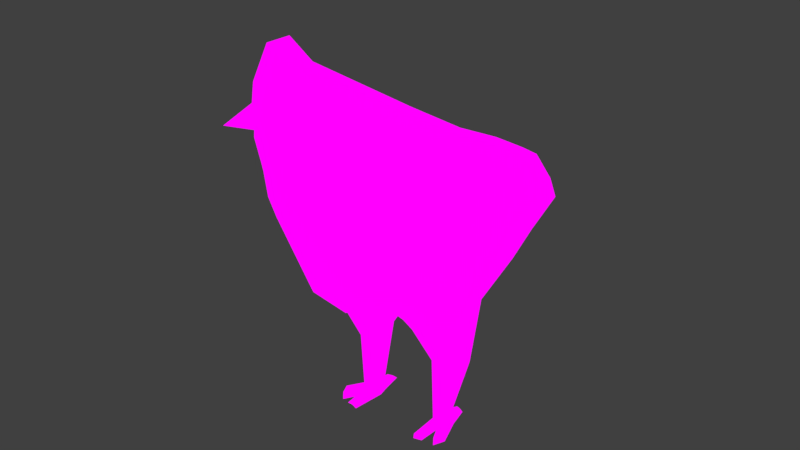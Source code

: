 # Source: albinslillahona1.0_animation1.blend  (saved by Blender 2.79.0; exported with 4.5.12 LTS)
import bpy
from mathutils import Matrix  # noqa: F401  (used for matrix-valued properties, if any)

bpy.ops.wm.read_factory_settings(use_empty=True)
scene = bpy.context.scene
scene.name = 'Scene'

# ---- collections
col_collection_1 = bpy.data.collections.new('Collection 1'); scene.collection.children.link(col_collection_1)

# ---- images (referenced by path relative to the original .blend; pixels are not part of the script)
import os
ASSET_DIR = os.environ.get("B2B_ASSET_DIR", "")  # directory of the original .blend (textures are referenced by path, not embedded)
HERE = os.path.dirname(os.path.abspath(__file__))  # packed textures are extracted next to this script under _unpacked/

def load_image(name, relpath, width, height, colorspace="sRGB"):
    """Load a texture the original file referenced (path relative to the .blend, or extracted next to this script)."""
    p = next((c for c in (os.path.join(HERE, relpath), os.path.join(ASSET_DIR, relpath)) if relpath and os.path.exists(c)), "")
    if p:
        img = bpy.data.images.load(p, check_existing=True)
        img.name = name
    else:  # same state as the original file: an image datablock whose file is absent (Cycles renders it pink)
        img = bpy.data.images.new(name, width, height)
        img.source = "FILE"
        img.filepath = "//" + (relpath or name)
    img.colorspace_settings.name = colorspace
    return img
img_albinslillah_naroottext1_png = load_image('Albinslillahönaroottext1.png', 'Albinslillahönaroottext1.png', 1024, 1024, 'sRGB')

# ---- materials (node trees are filled in below, after node groups)
mat_material = bpy.data.materials.new('Material')
mat_material.alpha_threshold = 0.0
mat_material.roughness = 0.5

# ---- material node trees
mat_material.use_nodes = True; mat_material.node_tree.nodes.clear()
_N = mat_material.node_tree.nodes; _L = mat_material.node_tree.links
n0 = _N.new('ShaderNodeOutputMaterial'); n0.name = 'Material Output'; n0.location = (491, 308)
n1 = _N.new('ShaderNodeBsdfDiffuse'); n1.name = 'Diffuse BSDF'; n1.location = (41, 314)
n2 = _N.new('ShaderNodeTexImage'); n2.name = 'Image Texture'; n2.location = (271, 317)
n2.width = 140
n2.image = img_albinslillah_naroottext1_png
_L.new(n1.outputs[0], n2.inputs[0])
_L.new(n2.outputs[0], n0.inputs[0])
n0.is_active_output = True

# ---- world
world_world = bpy.data.worlds.new('World'); scene.world = world_world
world_world.color = (0.05088, 0.05088, 0.05088)
world_world.use_sun_shadow = False
world_world.sun_shadow_jitter_overblur = 0.0
world_world.cycles.sampling_method = 'MANUAL'

# ---- meshes
me_cube_001 = bpy.data.meshes.new('Cube.001')
me_cube_001.from_pydata([(-1.0, -1.0, 2.446), (-0.7924, -2.466, 6.072), (-1.0, 1.334, 2.734), (-0.869, 1.496, 4.467), (-1.036, 0.1134, 1.243), (-1.0, -1.293, 3.446), (-0.8388, 0.0, 4.991), (-1.0, 2.609, 3.446), (-1.284, 0.0, 3.446), (-1.0, -0.3994, 1.208), (-1.0, -1.913, 4.759), (-0.7872, 1.064, 4.537), (-1.0, 1.9, 3.085), (-0.5, 1.167, 2.912), (-0.6153, -2.618, 6.228), (-1.0, 0.4438, 2.322), (-0.9539, -1.108, 2.946), (-1.0, -1.498, 5.726), (-0.91, 2.249, 4.176), (-0.5, 1.813, 4.501), (-0.5, -1.0, 2.446), (-0.5381, 0.1462, 5.297), (-0.5502, -0.01153, 1.483), (-0.7131, -1.841, 3.446), (-0.5, 3.219, 3.446), (-1.235, 1.232, 3.446), (-1.235, -0.6465, 3.446), (-1.235, 0.0173, 2.718), (-1.148, 0.0, 4.413), (-1.118, -1.072, 4.586), (-1.118, -0.579, 2.832), (-1.118, 0.3578, 2.832), (-0.5, 2.694, 4.107), (-0.5, 2.044, 3.179), (-0.5, -1.421, 2.782), (-0.5, 0.5778, 2.565), (-0.6443, -0.4417, 1.394), (-0.5, 0.9065, 4.843), (-0.7364, -1.763, 6.045), (-0.8471, -2.572, 4.787), (-1.104, 0.9901, 4.295), (-0.252, 1.97, 4.491), (-0.252, -1.0, 2.446), (-0.2712, -0.0477, 5.522), (-0.252, 3.409, 3.446), (-0.252, 1.084, 2.925), (-0.1689, -3.322, 6.937), (-0.252, 0.1045, 2.035), (-0.252, -2.223, 3.446), (-0.252, 2.843, 4.054), (-0.252, 2.116, 3.294), (-0.252, -1.633, 2.763), (-0.252, 0.5392, 2.594), (-0.3247, -0.5029, 2.019), (-0.252, 0.9852, 4.915), (-0.221, -2.472, 6.965), (-0.252, -2.983, 4.8), (-0.8962, -2.19, 5.415), (-0.8895, 1.873, 4.322), (-0.9936, 0.0, 4.702), (-1.059, -1.285, 5.156), (-0.5, 2.253, 4.304), (-0.7312, -2.773, 5.507), (-0.9456, 1.027, 4.416), (-0.252, -3.315, 6.148), (-0.252, 2.407, 4.273), (-0.8443, -2.328, 5.744), (-0.8792, 1.684, 4.394), (-0.9162, 0.0, 4.847), (-1.029, -1.391, 5.441), (-0.5, 2.033, 4.403), (-0.6733, -2.696, 5.867), (-0.8664, 1.045, 4.476), (-0.2105, -3.318, 6.542), (-0.252, 2.188, 4.382), (-0.8844, 1.778, 4.358), (-0.9549, 0.0, 4.775), (-1.044, -1.338, 5.298), (-0.5, 2.143, 4.353), (-0.7023, -2.734, 5.687), (-0.906, 1.036, 4.446), (-0.2312, -3.316, 6.345), (-0.252, 2.297, 4.327), (-0.8703, -2.259, 5.579), (-1.0, -0.7558, 1.866), (-0.8962, -1.982, 5.899), (-1.118, -0.9697, 3.446), (-1.059, -1.493, 4.672), (-1.059, -0.8435, 2.889), (-0.5721, -0.7529, 2.023), (-0.6759, -2.191, 6.136), (-0.195, -2.897, 6.951), (-0.2883, -0.7515, 2.233), (-0.9775, -1.737, 5.286), (-0.9369, -1.86, 5.592), (-0.9572, -1.799, 5.439), (-1.0, -0.8779, 2.156), (-0.5361, -0.8764, 2.234), (-0.6456, -2.405, 6.182), (-0.1819, -3.11, 6.944), (-0.2701, -0.8757, 2.339), (-0.8443, -2.224, 5.985), (-1.059, -1.131, 3.446), (-1.029, -1.703, 4.619), (-1.029, -0.9758, 2.917), (-0.9369, -1.964, 5.35), (-0.8906, -2.094, 5.668), (-0.9137, -2.029, 5.509), (-0.8428, -0.4927, 0.1752), (-0.8976, -0.2581, 0.179), (-0.5996, -0.2496, 0.2072), (-0.6496, -0.3885, 0.1681), (-0.7983, -0.407, 0.02455), (-0.9423, -0.1724, 0.05369), (-0.6275, -0.1639, 0.06999), (-0.615, -0.3028, 0.03791), (-0.8455, 0.1549, 0.1323), (-0.7473, 0.1768, 0.139), (-0.8485, 0.2095, 0.04707), (-0.7162, 0.2673, 0.05276), (-1.032, -0.8631, 0.2044), (-1.111, -0.6824, 0.2082), (-1.033, -0.8709, 0.0537), (-1.127, -0.6659, 0.05978), (-0.7577, -1.037, 0.1994), (-0.6931, -0.9663, 0.1923), (-0.7957, -0.8837, 0.04751), (-0.6597, -0.9402, 0.06209), (-0.354, 1.118, 2.92), (-0.3525, -3.033, 6.503), (-0.3746, 0.0568, 1.808), (-0.4416, -2.066, 3.446), (-0.354, -1.546, 2.771), (-0.354, 0.5551, 2.582), (-0.4561, -0.4777, 1.762), (-0.4968, -2.814, 4.795), (-0.354, 1.906, 4.495), (-0.354, -1.0, 2.446), (-0.381, 0.03203, 5.429), (-0.354, 3.331, 3.446), (-0.354, 2.781, 4.076), (-0.354, 2.086, 3.247), (-0.354, 0.9528, 4.885), (-0.433, -2.181, 6.587), (-0.354, 2.344, 4.286), (-0.4491, -3.092, 5.884), (-0.354, 2.125, 4.39), (-0.4008, -3.062, 6.265), (-0.4249, -3.077, 6.074), (-0.354, 2.234, 4.338), (-0.405, -0.752, 2.146), (-0.3927, -2.607, 6.616), (-0.3795, -0.876, 2.296), (-0.3726, -2.82, 6.59), (-0.303, 1.938, 4.493), (-0.303, -1.0, 2.446), (-0.3261, -0.007837, 5.476), (-0.303, 3.37, 3.446), (-0.303, 2.812, 4.065), (-0.303, 2.101, 3.271), (-0.303, 0.969, 4.9), (-0.327, -2.326, 6.755), (-0.303, 2.375, 4.279), (-0.303, 2.157, 4.386), (-0.303, 2.266, 4.333), (-0.2938, -2.752, 6.745), (-0.2654, -2.989, 6.759), (-0.303, 1.101, 2.923), (-0.2607, -3.177, 6.638), (-0.3133, 0.08067, 1.922), (-0.3468, -2.144, 3.446), (-0.303, -1.589, 2.767), (-0.303, 0.5472, 2.588), (-0.3904, -0.4903, 1.891), (-0.3744, -2.898, 4.797), (-0.3505, -3.203, 6.016), (-0.3056, -3.19, 6.403), (-0.3281, -3.197, 6.21), (-0.3467, -0.7517, 2.189), (-0.3248, -0.8759, 2.318), (-0.4053, -3.046, 6.587), (-0.3927, -2.938, 6.61), (-0.3182, -3.002, 6.721), (-0.3135, -3.114, 6.659), (-1.163, -1.647, 4.63), (-1.081, -1.892, 5.294), (-1.061, -1.953, 5.447), (-1.133, -1.73, 4.657), (-1.041, -1.991, 5.359), (-1.018, -2.056, 5.517), (-0.8995, -1.038, 0.05561), (-1.251, 0.4604, 3.464), (-1.151, 0.05166, 4.489), (-1.126, -0.184, 4.745), (-1.38, 0.1327, 3.478), (-1.279, -0.2064, 4.502), (-1.254, -0.4254, 4.758), (1.0, -1.0, 2.446), (0.7924, -2.466, 6.072), (1.0, 1.334, 2.734), (0.869, 1.496, 4.467), (1.036, 0.1134, 1.243), (1.0, -1.293, 3.446), (0.8388, 0.0, 4.991), (1.0, 2.609, 3.446), (0.0, 1.0, 2.939), (0.0, 2.13, 4.48), (0.0, -1.0, 2.446), (0.0, -3.498, 7.059), (0.0, -0.2446, 5.75), (0.0, 0.2225, 2.446), (0.0, -2.55, 3.446), (0.0, 3.601, 3.446), (1.284, 0.0, 3.446), (1.0, -0.3994, 1.208), (1.0, -1.913, 4.759), (0.7872, 1.064, 4.537), (1.0, 1.9, 3.085), (0.5, 1.167, 2.912), (0.6153, -2.618, 6.228), (1.0, 0.4438, 2.322), (0.9539, -1.108, 2.946), (1.0, -1.498, 5.726), (0.91, 2.249, 4.176), (0.5, 1.813, 4.501), (0.5, -1.0, 2.446), (0.0, -2.378, 7.041), (0.0, 1.065, 4.988), (0.5381, 0.1462, 5.297), (0.0, -0.5, 2.446), (0.0, 0.5, 2.623), (0.5502, -0.01153, 1.483), (0.7131, -1.841, 3.446), (0.0, -1.849, 2.744), (0.0, -3.086, 4.814), (0.5, 3.219, 3.446), (0.0, 2.189, 3.412), (0.0, 2.994, 4.001), (1.235, 1.232, 3.446), (1.235, -0.6465, 3.446), (1.235, 0.0173, 2.718), (1.148, 0.0, 4.413), (1.118, -1.072, 4.586), (1.118, -0.579, 2.832), (1.118, 0.3578, 2.832), (0.5, 2.694, 4.107), (0.5, 2.044, 3.179), (0.5, -1.421, 2.782), (0.5, 0.5778, 2.565), (0.6443, -0.4417, 1.394), (0.5, 0.9065, 4.843), (0.7364, -1.763, 6.045), (0.8471, -2.572, 4.787), (1.104, 0.9901, 4.295), (0.252, 1.97, 4.491), (0.252, -1.0, 2.446), (0.2712, -0.0477, 5.522), (0.252, 3.409, 3.446), (0.252, 1.084, 2.925), (0.1689, -3.322, 6.937), (0.252, 0.1045, 2.035), (0.252, -2.223, 3.446), (0.252, 2.843, 4.054), (0.252, 2.116, 3.294), (0.252, -1.633, 2.763), (0.252, 0.5392, 2.594), (0.3247, -0.5029, 2.019), (0.252, 0.9852, 4.915), (0.221, -2.472, 6.965), (0.252, -2.983, 4.8), (0.8962, -2.19, 5.415), (0.8895, 1.873, 4.322), (0.0, -3.466, 6.358), (0.0, 2.562, 4.241), (0.9936, 0.0, 4.702), (1.059, -1.285, 5.156), (0.5, 2.253, 4.304), (0.7312, -2.773, 5.507), (0.9456, 1.027, 4.416), (0.252, -3.315, 6.148), (0.252, 2.407, 4.273), (0.8443, -2.328, 5.744), (0.8792, 1.684, 4.394), (0.0, -3.544, 6.776), (0.0, 2.346, 4.36), (0.9162, 0.0, 4.847), (1.029, -1.391, 5.441), (0.5, 2.033, 4.403), (0.6733, -2.696, 5.867), (0.8664, 1.045, 4.476), (0.2105, -3.318, 6.542), (0.252, 2.188, 4.382), (0.8844, 1.778, 4.358), (0.0, -4.062, 6.616), (0.0, 2.454, 4.301), (0.9549, 0.0, 4.775), (1.044, -1.338, 5.298), (0.5, 2.143, 4.353), (0.7023, -2.734, 5.687), (0.906, 1.036, 4.446), (0.2312, -3.316, 6.345), (0.252, 2.297, 4.327), (0.8703, -2.259, 5.579), (1.0, -0.7558, 1.866), (0.0, -2.798, 7.513), (0.0, -0.75, 2.446), (0.8962, -1.982, 5.899), (1.118, -0.9697, 3.446), (1.059, -1.493, 4.672), (1.059, -0.8435, 2.889), (0.5721, -0.7529, 2.023), (0.6759, -2.191, 6.136), (0.195, -2.897, 6.951), (0.2883, -0.7515, 2.233), (0.9775, -1.737, 5.286), (0.9369, -1.86, 5.592), (0.9572, -1.799, 5.439), (1.0, -0.8779, 2.156), (0.0, -3.218, 7.516), (0.0, -0.875, 2.446), (0.5361, -0.8764, 2.234), (0.6456, -2.405, 6.182), (0.1819, -3.11, 6.944), (0.2701, -0.8757, 2.339), (0.8443, -2.224, 5.985), (1.059, -1.131, 3.446), (1.029, -1.703, 4.619), (1.029, -0.9758, 2.917), (0.9369, -1.964, 5.35), (0.8906, -2.094, 5.668), (0.9137, -2.029, 5.509), (0.8428, -0.4927, 0.1752), (0.8976, -0.2581, 0.179), (0.5996, -0.2496, 0.2072), (0.6496, -0.3885, 0.1681), (0.7983, -0.407, 0.02455), (0.9423, -0.1724, 0.05369), (0.6275, -0.1639, 0.06999), (0.615, -0.3028, 0.03791), (0.8455, 0.1549, 0.1323), (0.7473, 0.1768, 0.139), (0.8485, 0.2095, 0.04707), (0.7162, 0.2673, 0.05276), (1.032, -0.8631, 0.2044), (1.111, -0.6824, 0.2082), (1.033, -0.8709, 0.0537), (1.127, -0.6659, 0.05978), (0.7577, -1.037, 0.1994), (0.6931, -0.9663, 0.1923), (0.7957, -0.8837, 0.04751), (0.6597, -0.9402, 0.06209), (0.354, 1.118, 2.92), (0.3525, -3.033, 6.503), (0.3746, 0.0568, 1.808), (0.4416, -2.066, 3.446), (0.354, -1.546, 2.771), (0.354, 0.5551, 2.582), (0.4561, -0.4777, 1.762), (0.4968, -2.814, 4.795), (0.354, 1.906, 4.495), (0.354, -1.0, 2.446), (0.381, 0.03203, 5.429), (0.354, 3.331, 3.446), (0.354, 2.781, 4.076), (0.354, 2.086, 3.247), (0.354, 0.9528, 4.885), (0.433, -2.181, 6.587), (0.354, 2.344, 4.286), (0.4491, -3.092, 5.884), (0.354, 2.125, 4.39), (0.4008, -3.062, 6.265), (0.4249, -3.077, 6.074), (0.354, 2.234, 4.338), (0.405, -0.752, 2.146), (0.3927, -2.607, 6.616), (0.3795, -0.876, 2.296), (0.3726, -2.82, 6.59), (0.303, 1.938, 4.493), (0.303, -1.0, 2.446), (0.3261, -0.007837, 5.476), (0.303, 3.37, 3.446), (0.303, 2.812, 4.065), (0.303, 2.101, 3.271), (0.303, 0.969, 4.9), (0.327, -2.326, 6.755), (0.303, 2.375, 4.279), (0.303, 2.157, 4.386), (0.303, 2.266, 4.333), (0.2938, -2.752, 6.745), (0.2654, -2.989, 6.759), (0.303, 1.101, 2.923), (0.2607, -3.177, 6.638), (0.3133, 0.08067, 1.922), (0.3468, -2.144, 3.446), (0.303, -1.589, 2.767), (0.303, 0.5472, 2.588), (0.3904, -0.4903, 1.891), (0.3744, -2.898, 4.797), (0.3505, -3.203, 6.016), (0.3056, -3.19, 6.403), (0.3281, -3.197, 6.21), (0.3467, -0.7517, 2.189), (0.3248, -0.8759, 2.318), (0.4053, -3.046, 6.587), (0.3927, -2.938, 6.61), (0.3182, -3.002, 6.721), (0.3135, -3.114, 6.659), (1.163, -1.647, 4.63), (1.081, -1.892, 5.294), (1.061, -1.953, 5.447), (1.133, -1.73, 4.657), (1.041, -1.991, 5.359), (1.018, -2.056, 5.517), (0.8995, -1.038, 0.05561), (1.251, 0.4604, 3.464), (1.151, 0.05166, 4.489), (1.126, -0.184, 4.745), (1.38, 0.1327, 3.478), (1.279, -0.2064, 4.502), (1.254, -0.4254, 4.758)], [(126, 190), (349, 413)], [(72, 11, 3, 67), (71, 14, 1, 66), (98, 101, 1, 14), (37, 11, 6, 21), (100, 319, 207, 42), (52, 230, 210, 47), (34, 23, 5, 16), (50, 44, 212, 236), (74, 41, 206, 284), (31, 25, 7, 12), (30, 26, 8, 27), (69, 17, 6, 68), (26, 29, 28, 8), (86, 87, 29, 26), (94, 85, 17, 69), (9, 30, 27, 4), (84, 88, 30, 9), (88, 86, 26, 30), (15, 31, 12, 2), (4, 27, 31, 15), (27, 8, 25, 31), (44, 49, 237, 212), (7, 18, 32, 24), (67, 3, 19, 70), (45, 50, 236, 205), (2, 12, 33, 13), (12, 7, 24, 33), (20, 34, 16, 0), (137, 132, 34, 20), (132, 131, 23, 34), (15, 35, 22, 4), (2, 13, 35, 15), (45, 205, 230, 52), (96, 97, 20, 0), (22, 36, 111, 110), (47, 210, 229, 53), (142, 37, 21, 138), (136, 19, 37, 142), (19, 3, 11, 37), (153, 98, 14, 129), (138, 21, 38, 143), (21, 6, 17, 38), (23, 39, 10, 5), (131, 135, 39, 23), (147, 129, 14, 71), (25, 40, 18, 7), (8, 28, 40, 25), (68, 6, 11, 72), (283, 208, 46, 73), (211, 234, 56, 48), (209, 43, 55, 226), (318, 99, 46, 208), (206, 41, 54, 227), (227, 54, 43, 209), (169, 47, 53, 173), (167, 45, 52, 172), (233, 211, 48, 51), (207, 233, 51, 42), (167, 159, 50, 45), (157, 158, 49, 44), (163, 154, 41, 74), (159, 157, 44, 50), (172, 52, 47, 169), (179, 100, 42, 155), (158, 162, 65, 49), (234, 272, 64, 56), (28, 59, 63, 40), (135, 145, 62, 39), (18, 58, 61, 32), (87, 93, 60, 29), (29, 60, 59, 28), (49, 65, 273, 237), (39, 62, 57, 10), (40, 63, 58, 18), (164, 163, 74, 82), (293, 283, 73, 81), (76, 68, 72, 80), (148, 147, 71, 79), (75, 67, 70, 78), (95, 94, 69, 77), (77, 69, 68, 76), (82, 74, 284, 294), (79, 71, 66, 83), (80, 72, 67, 75), (63, 80, 75, 58), (62, 79, 83, 57), (65, 82, 294, 273), (60, 77, 76, 59), (93, 95, 77, 60), (58, 75, 78, 61), (145, 148, 79, 62), (59, 76, 80, 63), (272, 293, 81, 64), (162, 164, 82, 65), (95, 93, 192, 193), (107, 106, 94, 95), (87, 103, 187, 184), (173, 53, 92, 178), (226, 55, 91, 304), (143, 38, 90, 151), (9, 36, 89, 84), (104, 102, 86, 88), (96, 104, 88, 84), (106, 101, 85, 94), (102, 103, 87, 86), (53, 229, 305, 92), (38, 17, 85, 90), (5, 10, 103, 102), (66, 1, 101, 106), (0, 16, 104, 96), (16, 5, 102, 104), (10, 57, 105, 103), (83, 66, 106, 107), (57, 83, 107, 105), (178, 92, 100, 179), (304, 91, 99, 318), (151, 90, 98, 153), (84, 89, 97, 96), (92, 305, 319, 100), (90, 85, 101, 98), (111, 108, 124, 125), (4, 22, 110, 109), (9, 4, 109, 108), (36, 9, 108, 111), (113, 114, 115, 112), (110, 114, 119, 117), (112, 108, 120, 122), (110, 111, 115, 114), (116, 117, 119, 118), (109, 110, 117, 116), (113, 109, 116, 118), (114, 113, 118, 119), (120, 121, 123, 122), (113, 112, 122, 123), (109, 113, 123, 121), (108, 109, 121, 120), (125, 124, 126, 127), (108, 112, 126, 124), (115, 111, 125, 127), (112, 115, 127, 126), (165, 151, 153, 166), (89, 150, 152, 97), (161, 143, 151, 165), (36, 134, 150, 89), (61, 78, 149, 144), (175, 177, 148, 145), (177, 176, 147, 148), (78, 70, 146, 149), (174, 175, 145, 135), (32, 61, 144, 140), (97, 152, 137, 20), (35, 133, 130, 22), (33, 24, 139, 141), (70, 19, 136, 146), (24, 32, 140, 139), (13, 33, 141, 128), (13, 128, 133, 35), (22, 130, 134, 36), (176, 168, 129, 147), (170, 174, 135, 131), (156, 138, 143, 161), (168, 166, 182, 183), (154, 136, 142, 160), (160, 142, 138, 156), (171, 170, 131, 132), (155, 171, 132, 137), (42, 51, 171, 155), (51, 48, 170, 171), (54, 160, 156, 43), (41, 154, 160, 54), (99, 166, 168, 46), (43, 156, 161, 55), (48, 56, 174, 170), (73, 46, 168, 176), (56, 64, 175, 174), (81, 73, 176, 177), (64, 81, 177, 175), (55, 161, 165, 91), (91, 165, 166, 99), (150, 178, 179, 152), (134, 173, 178, 150), (144, 149, 164, 162), (149, 146, 163, 164), (140, 144, 162, 158), (152, 179, 155, 137), (133, 172, 169, 130), (141, 139, 157, 159), (146, 136, 154, 163), (139, 140, 158, 157), (128, 141, 159, 167), (128, 167, 172, 133), (130, 169, 173, 134), (182, 181, 180, 183), (153, 129, 180, 181), (129, 168, 183, 180), (166, 153, 181, 182), (188, 189, 186, 185), (187, 188, 185, 184), (105, 107, 189, 188), (93, 87, 191, 192), (103, 105, 188, 187), (107, 95, 186, 189), (192, 191, 194, 195), (193, 192, 195, 196), (184, 185, 195, 194), (186, 95, 193, 196), (87, 184, 194, 191), (185, 186, 196, 195), (289, 282, 200, 216), (288, 281, 198, 219), (321, 219, 198, 324), (250, 228, 203, 216), (323, 255, 207, 319), (265, 260, 210, 230), (247, 221, 202, 232), (263, 236, 212, 257), (291, 284, 206, 254), (244, 217, 204, 238), (243, 240, 213, 239), (286, 285, 203, 222), (239, 213, 241, 242), (307, 239, 242, 308), (315, 286, 222, 306), (214, 201, 240, 243), (303, 214, 243, 309), (309, 243, 239, 307), (220, 199, 217, 244), (201, 220, 244, 240), (240, 244, 238, 213), (257, 212, 237, 262), (204, 235, 245, 223), (282, 287, 224, 200), (258, 205, 236, 263), (199, 218, 246, 217), (217, 246, 235, 204), (225, 197, 221, 247), (360, 225, 247, 355), (355, 247, 232, 354), (220, 201, 231, 248), (199, 220, 248, 218), (258, 265, 230, 205), (317, 197, 225, 320), (231, 333, 334, 249), (260, 266, 229, 210), (365, 361, 228, 250), (359, 365, 250, 224), (224, 250, 216, 200), (376, 352, 219, 321), (361, 366, 251, 228), (228, 251, 222, 203), (232, 202, 215, 252), (354, 232, 252, 358), (370, 288, 219, 352), (238, 204, 223, 253), (213, 238, 253, 241), (285, 289, 216, 203), (283, 290, 259, 208), (211, 261, 269, 234), (209, 226, 268, 256), (318, 208, 259, 322), (206, 227, 267, 254), (227, 209, 256, 267), (392, 396, 266, 260), (390, 395, 265, 258), (233, 264, 261, 211), (207, 255, 264, 233), (390, 258, 263, 382), (380, 257, 262, 381), (386, 291, 254, 377), (382, 263, 257, 380), (395, 392, 260, 265), (402, 378, 255, 323), (381, 262, 280, 385), (234, 269, 279, 272), (241, 253, 278, 274), (358, 252, 277, 368), (223, 245, 276, 271), (308, 242, 275, 314), (242, 241, 274, 275), (262, 237, 273, 280), (252, 215, 270, 277), (253, 223, 271, 278), (387, 301, 291, 386), (293, 300, 290, 283), (295, 299, 289, 285), (371, 298, 288, 370), (292, 297, 287, 282), (316, 296, 286, 315), (296, 295, 285, 286), (301, 294, 284, 291), (298, 302, 281, 288), (299, 292, 282, 289), (278, 271, 292, 299), (277, 270, 302, 298), (280, 273, 294, 301), (275, 274, 295, 296), (314, 275, 296, 316), (271, 276, 297, 292), (368, 277, 298, 371), (274, 278, 299, 295), (272, 279, 300, 293), (385, 280, 301, 387), (316, 416, 415, 314), (330, 316, 315, 329), (308, 407, 410, 326), (396, 401, 313, 266), (226, 304, 312, 268), (366, 374, 311, 251), (214, 303, 310, 249), (327, 309, 307, 325), (317, 303, 309, 327), (329, 315, 306, 324), (325, 307, 308, 326), (266, 313, 305, 229), (251, 311, 306, 222), (202, 325, 326, 215), (281, 329, 324, 198), (197, 317, 327, 221), (221, 327, 325, 202), (215, 326, 328, 270), (302, 330, 329, 281), (270, 328, 330, 302), (401, 402, 323, 313), (304, 318, 322, 312), (374, 376, 321, 311), (303, 317, 320, 310), (313, 323, 319, 305), (311, 321, 324, 306), (334, 348, 347, 331), (201, 332, 333, 231), (214, 331, 332, 201), (249, 334, 331, 214), (336, 335, 338, 337), (333, 340, 342, 337), (335, 345, 343, 331), (333, 337, 338, 334), (339, 341, 342, 340), (332, 339, 340, 333), (336, 341, 339, 332), (337, 342, 341, 336), (343, 345, 346, 344), (336, 346, 345, 335), (332, 344, 346, 336), (331, 343, 344, 332), (348, 350, 349, 347), (331, 347, 349, 335), (338, 350, 348, 334), (335, 349, 350, 338), (388, 389, 376, 374), (310, 320, 375, 373), (384, 388, 374, 366), (249, 310, 373, 357), (276, 367, 372, 297), (398, 368, 371, 400), (400, 371, 370, 399), (297, 372, 369, 287), (397, 358, 368, 398), (245, 363, 367, 276), (320, 225, 360, 375), (248, 231, 353, 356), (246, 364, 362, 235), (287, 369, 359, 224), (235, 362, 363, 245), (218, 351, 364, 246), (218, 248, 356, 351), (231, 249, 357, 353), (399, 370, 352, 391), (393, 354, 358, 397), (379, 384, 366, 361), (391, 406, 405, 389), (377, 383, 365, 359), (383, 379, 361, 365), (394, 355, 354, 393), (378, 360, 355, 394), (255, 378, 394, 264), (264, 394, 393, 261), (267, 256, 379, 383), (254, 267, 383, 377), (322, 259, 391, 389), (256, 268, 384, 379), (261, 393, 397, 269), (290, 399, 391, 259), (269, 397, 398, 279), (300, 400, 399, 290), (279, 398, 400, 300), (268, 312, 388, 384), (312, 322, 389, 388), (373, 375, 402, 401), (357, 373, 401, 396), (367, 385, 387, 372), (372, 387, 386, 369), (363, 381, 385, 367), (375, 360, 378, 402), (356, 353, 392, 395), (364, 382, 380, 362), (369, 386, 377, 359), (362, 380, 381, 363), (351, 390, 382, 364), (351, 356, 395, 390), (353, 357, 396, 392), (405, 406, 403, 404), (376, 404, 403, 352), (352, 403, 406, 391), (389, 405, 404, 376), (411, 408, 409, 412), (410, 407, 408, 411), (328, 411, 412, 330), (314, 415, 414, 308), (326, 410, 411, 328), (330, 412, 409, 316), (415, 418, 417, 414), (416, 419, 418, 415), (407, 417, 418, 408), (409, 419, 416, 316), (308, 414, 417, 407), (408, 418, 419, 409)])
_uv = me_cube_001.uv_layers.new(name='UVMap')
_uv.uv.foreach_set('vector', [0.3469, 0.1767, 0.3453, 0.1788, 0.3305, 0.1668, 0.325, 0.16, 0.4569, 0.3089, 0.4467, 0.321, 0.4437, 0.3114, 0.4452, 0.2959, 0.04154, 0.8483, 0.04791, 0.8363, 0.04791, 0.8477, 0.04211, 0.8577, 0.6398, 0.5785, 0.6522, 0.5671, 0.6545, 0.6173, 0.6414, 0.6165, 0.8674, 0.1497, 0.8686, 0.1614, 0.8635, 0.1614, 0.8635, 0.1505, 0.342, 0.6057, 0.3527, 0.607, 0.3527, 0.6206, 0.342, 0.6303, 0.475, 0.1659, 0.4759, 0.1992, 0.4546, 0.1867, 0.4584, 0.164, 0.342, 0.5316, 0.342, 0.4758, 0.3527, 0.4677, 0.3527, 0.5272, 0.6291, 0.5194, 0.6291, 0.53, 0.6183, 0.5234, 0.6183, 0.5128, 0.406, 0.1282, 0.3603, 0.1326, 0.3102, 0.1043, 0.344, 0.1056, 0.4406, 0.148, 0.4298, 0.1723, 0.4057, 0.1585, 0.4205, 0.1308, 0.4163, 0.2641, 0.4143, 0.2772, 0.3749, 0.2183, 0.3777, 0.2126, 0.4298, 0.1723, 0.4221, 0.2247, 0.3859, 0.1954, 0.4057, 0.1585, 0.4422, 0.1795, 0.436, 0.2371, 0.4221, 0.2247, 0.4298, 0.1723, 0.4308, 0.28, 0.429, 0.2943, 0.4143, 0.2772, 0.4163, 0.2641, 0.4685, 0.08323, 0.4406, 0.148, 0.4205, 0.1308, 0.4486, 0.0736, 0.4678, 0.1156, 0.4494, 0.1559, 0.4406, 0.148, 0.4685, 0.08323, 0.4494, 0.1559, 0.4422, 0.1795, 0.4298, 0.1723, 0.4406, 0.148, 0.4139, 0.1075, 0.406, 0.1282, 0.344, 0.1056, 0.3723, 0.1043, 0.4486, 0.0736, 0.4205, 0.1308, 0.406, 0.1282, 0.4139, 0.1075, 0.4205, 0.1308, 0.4057, 0.1585, 0.3603, 0.1326, 0.406, 0.1282, 0.6292, 0.455, 0.629, 0.4878, 0.6183, 0.4808, 0.6184, 0.4473, 0.6614, 0.487, 0.6573, 0.5135, 0.6397, 0.4946, 0.6399, 0.4626, 0.656, 0.5398, 0.6556, 0.5486, 0.6397, 0.5365, 0.6397, 0.526, 0.342, 0.579, 0.342, 0.5316, 0.3527, 0.5272, 0.3527, 0.5824, 0.3101, 0.5708, 0.3101, 0.5431, 0.3314, 0.5359, 0.3314, 0.5757, 0.3101, 0.5431, 0.3101, 0.5092, 0.3314, 0.4837, 0.3314, 0.5359, 0.64, 0.2653, 0.6392, 0.2433, 0.6597, 0.2441, 0.6613, 0.2651, 0.6338, 0.2653, 0.6326, 0.2409, 0.6392, 0.2433, 0.64, 0.2653, 0.6326, 0.2409, 0.6357, 0.2041, 0.6479, 0.2091, 0.6392, 0.2433, 0.3101, 0.6128, 0.3314, 0.6044, 0.3293, 0.6416, 0.3085, 0.6392, 0.3101, 0.5708, 0.3314, 0.5757, 0.3314, 0.6044, 0.3101, 0.6128, 0.342, 0.579, 0.3527, 0.5824, 0.3527, 0.607, 0.342, 0.6057, 0.6612, 0.2786, 0.6416, 0.2759, 0.64, 0.2653, 0.6613, 0.2651, 0.7836, 0.3149, 0.765, 0.3108, 0.768, 0.2577, 0.7741, 0.2594, 0.7896, 0.3385, 0.7955, 0.356, 0.7649, 0.3554, 0.7635, 0.3374, 0.6335, 0.5774, 0.6398, 0.5785, 0.6414, 0.6165, 0.6347, 0.6233, 0.6335, 0.5327, 0.6397, 0.5365, 0.6398, 0.5785, 0.6335, 0.5774, 0.6397, 0.5365, 0.6556, 0.5486, 0.6522, 0.5671, 0.6398, 0.5785, 0.4474, 0.3397, 0.4396, 0.3147, 0.4467, 0.321, 0.4572, 0.341, 0.6347, 0.6233, 0.6414, 0.6165, 0.6501, 0.7055, 0.6369, 0.7313, 0.6414, 0.6165, 0.6545, 0.6173, 0.6614, 0.6896, 0.6501, 0.7055, 0.4759, 0.1992, 0.4743, 0.2648, 0.45, 0.2494, 0.4546, 0.1867, 0.6357, 0.2041, 0.6377, 0.1372, 0.6534, 0.1429, 0.6479, 0.2091, 0.4631, 0.3325, 0.4572, 0.341, 0.4467, 0.321, 0.4569, 0.3089, 0.3603, 0.1326, 0.3519, 0.1702, 0.3085, 0.1398, 0.3102, 0.1043, 0.4057, 0.1585, 0.3859, 0.1954, 0.3519, 0.1702, 0.3603, 0.1326, 0.3777, 0.2126, 0.3749, 0.2183, 0.3453, 0.1788, 0.3469, 0.1767, 0.4716, 0.3633, 0.464, 0.373, 0.4594, 0.3641, 0.4674, 0.349, 0.6154, 0.1934, 0.6158, 0.1305, 0.6268, 0.1333, 0.6271, 0.2007, 0.6183, 0.6397, 0.63, 0.628, 0.6278, 0.7492, 0.6182, 0.7467, 0.444, 0.3844, 0.4514, 0.3599, 0.4594, 0.3641, 0.464, 0.373, 0.6183, 0.5234, 0.6291, 0.53, 0.6292, 0.5766, 0.6183, 0.5746, 0.6183, 0.5746, 0.6292, 0.5766, 0.63, 0.628, 0.6183, 0.6397, 0.7884, 0.3336, 0.7896, 0.3385, 0.7635, 0.3374, 0.7638, 0.332, 0.3398, 0.5784, 0.342, 0.579, 0.342, 0.6057, 0.3398, 0.6054, 0.6165, 0.2352, 0.6154, 0.1934, 0.6271, 0.2007, 0.6279, 0.2393, 0.6187, 0.2654, 0.6165, 0.2352, 0.6279, 0.2393, 0.6295, 0.2654, 0.3398, 0.5784, 0.3398, 0.5325, 0.342, 0.5316, 0.342, 0.579, 0.6314, 0.4565, 0.6312, 0.4892, 0.629, 0.4878, 0.6292, 0.455, 0.6313, 0.5208, 0.6313, 0.5313, 0.6291, 0.53, 0.6291, 0.5194, 0.3398, 0.5325, 0.3398, 0.4774, 0.342, 0.4758, 0.342, 0.5316, 0.3398, 0.6054, 0.342, 0.6057, 0.342, 0.6303, 0.3394, 0.6327, 0.6328, 0.2729, 0.6305, 0.2721, 0.6295, 0.2654, 0.6316, 0.2653, 0.6312, 0.4892, 0.6312, 0.5102, 0.6291, 0.5089, 0.629, 0.4878, 0.6158, 0.1305, 0.6169, 0.06468, 0.6278, 0.07585, 0.6268, 0.1333, 0.3859, 0.1954, 0.3804, 0.2069, 0.3486, 0.1745, 0.3519, 0.1702, 0.6377, 0.1372, 0.6365, 0.09057, 0.6489, 0.1117, 0.6534, 0.1429, 0.6573, 0.5135, 0.6564, 0.5311, 0.6397, 0.5155, 0.6397, 0.4946, 0.436, 0.2371, 0.4325, 0.2657, 0.4182, 0.2509, 0.4221, 0.2247, 0.4221, 0.2247, 0.4182, 0.2509, 0.3804, 0.2069, 0.3859, 0.1954, 0.629, 0.4878, 0.6291, 0.5089, 0.6183, 0.5021, 0.6183, 0.4808, 0.4743, 0.2648, 0.4671, 0.2967, 0.4468, 0.2804, 0.45, 0.2494, 0.3519, 0.1702, 0.3486, 0.1745, 0.3195, 0.1533, 0.3085, 0.1398, 0.6313, 0.5155, 0.6313, 0.5208, 0.6291, 0.5194, 0.6291, 0.5142, 0.4941, 0.3682, 0.4716, 0.3633, 0.4674, 0.349, 0.4714, 0.3414, 0.379, 0.2097, 0.3777, 0.2126, 0.3469, 0.1767, 0.3478, 0.1756, 0.4675, 0.3255, 0.4631, 0.3325, 0.4569, 0.3089, 0.462, 0.3028, 0.6562, 0.5354, 0.656, 0.5398, 0.6397, 0.526, 0.6397, 0.5208, 0.4316, 0.2728, 0.4308, 0.28, 0.4163, 0.2641, 0.4172, 0.2575, 0.4172, 0.2575, 0.4163, 0.2641, 0.3777, 0.2126, 0.379, 0.2097, 0.6291, 0.5142, 0.6291, 0.5194, 0.6183, 0.5128, 0.6183, 0.5075, 0.462, 0.3028, 0.4569, 0.3089, 0.4452, 0.2959, 0.446, 0.2881, 0.3478, 0.1756, 0.3469, 0.1767, 0.325, 0.16, 0.3222, 0.1567, 0.3486, 0.1745, 0.3478, 0.1756, 0.3222, 0.1567, 0.3195, 0.1533, 0.4671, 0.2967, 0.462, 0.3028, 0.446, 0.2881, 0.4468, 0.2804, 0.6291, 0.5089, 0.6291, 0.5142, 0.6183, 0.5075, 0.6183, 0.5021, 0.4182, 0.2509, 0.4172, 0.2575, 0.379, 0.2097, 0.3804, 0.2069, 0.4325, 0.2657, 0.4316, 0.2728, 0.4172, 0.2575, 0.4182, 0.2509, 0.6564, 0.5311, 0.6562, 0.5354, 0.6397, 0.5208, 0.6397, 0.5155, 0.472, 0.3186, 0.4675, 0.3255, 0.462, 0.3028, 0.4671, 0.2967, 0.3804, 0.2069, 0.379, 0.2097, 0.3478, 0.1756, 0.3486, 0.1745, 0.6169, 0.06468, 0.6155, 0.04168, 0.6272, 0.06849, 0.6278, 0.07585, 0.6312, 0.5102, 0.6313, 0.5155, 0.6291, 0.5142, 0.6291, 0.5089, 0.756, 0.4473, 0.7601, 0.453, 0.7471, 0.5356, 0.7434, 0.5211, 0.4388, 0.2805, 0.438, 0.2879, 0.4308, 0.28, 0.4316, 0.2728, 0.04628, 0.941, 0.04628, 0.9506, 0.0418, 0.9506, 0.04097, 0.9473, 0.7638, 0.332, 0.7635, 0.3374, 0.753, 0.3464, 0.7527, 0.3446, 0.4229, 0.3487, 0.4272, 0.3471, 0.4433, 0.3556, 0.4286, 0.3753, 0.4236, 0.3259, 0.4184, 0.2957, 0.4325, 0.3083, 0.4389, 0.3362, 0.6613, 0.3246, 0.6463, 0.3168, 0.6432, 0.2865, 0.6612, 0.2921, 0.4538, 0.1599, 0.4484, 0.1831, 0.4422, 0.1795, 0.4494, 0.1559, 0.4663, 0.1292, 0.4538, 0.1599, 0.4494, 0.1559, 0.4678, 0.1156, 0.438, 0.2879, 0.4363, 0.3028, 0.429, 0.2943, 0.4308, 0.28, 0.4484, 0.1831, 0.445, 0.2396, 0.436, 0.2371, 0.4422, 0.1795, 0.7635, 0.3374, 0.7649, 0.3554, 0.7543, 0.3553, 0.753, 0.3464, 0.4184, 0.2957, 0.4143, 0.2772, 0.429, 0.2943, 0.4325, 0.3083, 0.4546, 0.1867, 0.45, 0.2494, 0.445, 0.2396, 0.4484, 0.1831, 0.4452, 0.2959, 0.4437, 0.3114, 0.4363, 0.3028, 0.438, 0.2879, 0.4647, 0.1427, 0.4584, 0.164, 0.4538, 0.1599, 0.4663, 0.1292, 0.4584, 0.164, 0.4546, 0.1867, 0.4484, 0.1831, 0.4538, 0.1599, 0.45, 0.2494, 0.4468, 0.2804, 0.4397, 0.273, 0.445, 0.2396, 0.446, 0.2881, 0.4452, 0.2959, 0.438, 0.2879, 0.4388, 0.2805, 0.4468, 0.2804, 0.446, 0.2881, 0.4388, 0.2805, 0.4397, 0.273, 0.6339, 0.2804, 0.6315, 0.2789, 0.6305, 0.2721, 0.6328, 0.2729, 0.4286, 0.3753, 0.4433, 0.3556, 0.4514, 0.3599, 0.444, 0.3844, 0.4389, 0.3362, 0.4325, 0.3083, 0.4396, 0.3147, 0.4474, 0.3397, 0.6612, 0.2921, 0.6432, 0.2865, 0.6416, 0.2759, 0.6612, 0.2786, 0.8713, 0.1489, 0.8737, 0.1614, 0.8686, 0.1614, 0.8674, 0.1497, 0.04097, 0.8389, 0.04791, 0.8249, 0.04791, 0.8363, 0.04154, 0.8483, 0.8714, 0.4741, 0.8636, 0.4691, 0.8689, 0.4473, 0.8714, 0.4505, 0.3085, 0.6392, 0.3293, 0.6416, 0.3272, 0.6664, 0.3144, 0.6671, 0.4685, 0.08323, 0.4486, 0.0736, 0.4852, 0.04168, 0.4941, 0.04666, 0.6463, 0.3168, 0.6613, 0.3246, 0.6527, 0.3608, 0.6448, 0.3635, 0.7498, 0.6765, 0.7631, 0.675, 0.7641, 0.6811, 0.7566, 0.6862, 0.7741, 0.2594, 0.7776, 0.2536, 0.7955, 0.2533, 0.7915, 0.257, 0.7498, 0.9413, 0.7436, 0.9369, 0.7434, 0.92, 0.7498, 0.9201, 0.7741, 0.2594, 0.768, 0.2577, 0.7718, 0.2521, 0.7776, 0.2536, 0.8519, 0.6768, 0.8562, 0.6766, 0.8585, 0.6813, 0.8525, 0.6803, 0.8461, 0.6603, 0.8585, 0.6574, 0.8562, 0.6766, 0.8519, 0.6768, 0.3149, 0.7664, 0.3095, 0.7703, 0.3114, 0.7528, 0.3151, 0.7504, 0.7631, 0.675, 0.7498, 0.6765, 0.7526, 0.6603, 0.7581, 0.6574, 0.3086, 0.7958, 0.3085, 0.7876, 0.3149, 0.7868, 0.3151, 0.7961, 0.7498, 0.6765, 0.7566, 0.6862, 0.748, 0.7059, 0.7434, 0.6976, 0.3095, 0.7703, 0.3149, 0.7664, 0.3149, 0.7868, 0.3085, 0.7876, 0.8318, 0.9224, 0.8381, 0.9153, 0.8381, 0.9351, 0.8319, 0.9399, 0.943, 0.6588, 0.9459, 0.6574, 0.9459, 0.6667, 0.9404, 0.6637, 0.1612, 0.883, 0.1674, 0.8792, 0.1674, 0.8998, 0.1612, 0.9069, 0.7718, 0.2521, 0.768, 0.2577, 0.7432, 0.2584, 0.7446, 0.2527, 0.7566, 0.6862, 0.7641, 0.6811, 0.7641, 0.7075, 0.7582, 0.7058, 0.4419, 0.3444, 0.4389, 0.3362, 0.4474, 0.3397, 0.4505, 0.3501, 0.6432, 0.2865, 0.6363, 0.282, 0.635, 0.2737, 0.6416, 0.2759, 0.4258, 0.3357, 0.4236, 0.3259, 0.4389, 0.3362, 0.4419, 0.3444, 0.6463, 0.3168, 0.6387, 0.3024, 0.6363, 0.282, 0.6432, 0.2865, 0.6397, 0.5155, 0.6397, 0.5208, 0.6334, 0.5169, 0.6334, 0.5116, 0.4737, 0.3262, 0.4695, 0.3335, 0.4675, 0.3255, 0.472, 0.3186, 0.4695, 0.3335, 0.4652, 0.3407, 0.4631, 0.3325, 0.4675, 0.3255, 0.6397, 0.5208, 0.6397, 0.526, 0.6334, 0.5221, 0.6334, 0.5169, 0.6323, 0.1353, 0.6322, 0.08321, 0.6365, 0.09057, 0.6377, 0.1372, 0.6397, 0.4946, 0.6397, 0.5155, 0.6334, 0.5116, 0.6334, 0.4906, 0.6416, 0.2759, 0.635, 0.2737, 0.6338, 0.2653, 0.64, 0.2653, 0.3314, 0.6044, 0.3376, 0.6052, 0.3368, 0.635, 0.3293, 0.6416, 0.3314, 0.5359, 0.3314, 0.4837, 0.3376, 0.479, 0.3376, 0.5334, 0.6397, 0.526, 0.6397, 0.5365, 0.6335, 0.5327, 0.6334, 0.5221, 0.6399, 0.4626, 0.6397, 0.4946, 0.6334, 0.4906, 0.6336, 0.4581, 0.3314, 0.5757, 0.3314, 0.5359, 0.3376, 0.5334, 0.3376, 0.5777, 0.3314, 0.5757, 0.3376, 0.5777, 0.3376, 0.6052, 0.3314, 0.6044, 0.7836, 0.3149, 0.7871, 0.3288, 0.7641, 0.3265, 0.765, 0.3108, 0.4652, 0.3407, 0.46, 0.3495, 0.4572, 0.341, 0.4631, 0.3325, 0.6314, 0.2024, 0.6323, 0.1353, 0.6377, 0.1372, 0.6357, 0.2041, 0.6323, 0.6257, 0.6347, 0.6233, 0.6369, 0.7313, 0.6324, 0.7399, 0.8657, 0.5733, 0.8636, 0.5682, 0.8656, 0.5672, 0.8669, 0.5704, 0.6313, 0.5313, 0.6335, 0.5327, 0.6335, 0.5774, 0.6313, 0.577, 0.6313, 0.577, 0.6335, 0.5774, 0.6347, 0.6233, 0.6323, 0.6257, 0.6303, 0.2401, 0.6314, 0.2024, 0.6357, 0.2041, 0.6326, 0.2409, 0.6316, 0.2653, 0.6303, 0.2401, 0.6326, 0.2409, 0.6338, 0.2653, 0.6295, 0.2654, 0.6279, 0.2393, 0.6303, 0.2401, 0.6316, 0.2653, 0.6279, 0.2393, 0.6271, 0.2007, 0.6314, 0.2024, 0.6303, 0.2401, 0.6292, 0.5766, 0.6313, 0.577, 0.6323, 0.6257, 0.63, 0.628, 0.6291, 0.53, 0.6313, 0.5313, 0.6313, 0.577, 0.6292, 0.5766, 0.4514, 0.3599, 0.4505, 0.3501, 0.46, 0.3495, 0.4594, 0.3641, 0.63, 0.628, 0.6323, 0.6257, 0.6324, 0.7399, 0.6278, 0.7492, 0.6271, 0.2007, 0.6268, 0.1333, 0.6323, 0.1353, 0.6314, 0.2024, 0.4674, 0.349, 0.4594, 0.3641, 0.46, 0.3495, 0.4652, 0.3407, 0.6268, 0.1333, 0.6278, 0.07585, 0.6322, 0.08321, 0.6323, 0.1353, 0.4714, 0.3414, 0.4674, 0.349, 0.4652, 0.3407, 0.4695, 0.3335, 0.4754, 0.3339, 0.4714, 0.3414, 0.4695, 0.3335, 0.4737, 0.3262, 0.4272, 0.3471, 0.4258, 0.3357, 0.4419, 0.3444, 0.4433, 0.3556, 0.4433, 0.3556, 0.4419, 0.3444, 0.4505, 0.3501, 0.4514, 0.3599, 0.6363, 0.282, 0.6339, 0.2804, 0.6328, 0.2729, 0.635, 0.2737, 0.7641, 0.3265, 0.7638, 0.332, 0.7527, 0.3446, 0.7525, 0.3429, 0.6334, 0.5116, 0.6334, 0.5169, 0.6313, 0.5155, 0.6312, 0.5102, 0.6334, 0.5169, 0.6334, 0.5221, 0.6313, 0.5208, 0.6313, 0.5155, 0.6334, 0.4906, 0.6334, 0.5116, 0.6312, 0.5102, 0.6312, 0.4892, 0.635, 0.2737, 0.6328, 0.2729, 0.6316, 0.2653, 0.6338, 0.2653, 0.3376, 0.6052, 0.3398, 0.6054, 0.3394, 0.6327, 0.3368, 0.635, 0.3376, 0.5334, 0.3376, 0.479, 0.3398, 0.4774, 0.3398, 0.5325, 0.6334, 0.5221, 0.6335, 0.5327, 0.6313, 0.5313, 0.6313, 0.5208, 0.6336, 0.4581, 0.6334, 0.4906, 0.6312, 0.4892, 0.6314, 0.4565, 0.3376, 0.5777, 0.3376, 0.5334, 0.3398, 0.5325, 0.3398, 0.5784, 0.3376, 0.5777, 0.3398, 0.5784, 0.3398, 0.6054, 0.3376, 0.6052, 0.7871, 0.3288, 0.7884, 0.3336, 0.7638, 0.332, 0.7641, 0.3265, 0.4516, 0.3487, 0.4513, 0.3429, 0.4557, 0.3443, 0.457, 0.3488, 0.4474, 0.3397, 0.4572, 0.341, 0.4557, 0.3443, 0.4513, 0.3429, 0.957, 0.4473, 0.957, 0.4565, 0.9551, 0.4548, 0.9534, 0.4493, 0.8636, 0.5682, 0.864, 0.5575, 0.8669, 0.5618, 0.8656, 0.5672, 0.1801, 0.602, 0.1759, 0.6082, 0.176, 0.6026, 0.1801, 0.5967, 0.1994, 0.5759, 0.1801, 0.602, 0.1801, 0.5967, 0.1984, 0.5721, 0.4834, 0.8434, 0.4835, 0.8508, 0.4791, 0.8512, 0.479, 0.8438, 0.7601, 0.453, 0.7764, 0.476, 0.7743, 0.5741, 0.7471, 0.5356, 0.4835, 0.8102, 0.4834, 0.8434, 0.479, 0.8438, 0.4789, 0.8117, 0.4854, 0.4684, 0.4847, 0.479, 0.4796, 0.4732, 0.4809, 0.4677, 0.1651, 0.5069, 0.1927, 0.4679, 0.1994, 0.4796, 0.1702, 0.5161, 0.1612, 0.5215, 0.1651, 0.5069, 0.1702, 0.5161, 0.166, 0.5301, 0.1984, 0.5721, 0.1801, 0.5967, 0.1702, 0.5161, 0.1994, 0.4796, 0.4796, 0.4732, 0.4847, 0.479, 0.4854, 0.5556, 0.4789, 0.5463, 0.7764, 0.476, 0.7816, 0.4709, 0.7816, 0.5613, 0.7743, 0.5741, 0.1801, 0.5967, 0.176, 0.6026, 0.166, 0.5301, 0.1702, 0.5161, 0.07942, 0.2495, 0.05744, 0.2661, 0.06293, 0.2593, 0.07773, 0.2473, 0.1895, 0.1175, 0.1779, 0.1305, 0.1763, 0.115, 0.1792, 0.1053, 0.5766, 0.842, 0.5772, 0.8326, 0.5828, 0.8426, 0.5828, 0.854, 0.5971, 0.5786, 0.5955, 0.6166, 0.5829, 0.6175, 0.585, 0.5672, 0.6075, 0.2723, 0.608, 0.2655, 0.6187, 0.2654, 0.6191, 0.2683, 0.3635, 0.6057, 0.3635, 0.6303, 0.3527, 0.6206, 0.3527, 0.607, 0.2075, 0.2602, 0.191, 0.2623, 0.1872, 0.2397, 0.2084, 0.2271, 0.3635, 0.5316, 0.3527, 0.5272, 0.3527, 0.4677, 0.3635, 0.4758, 0.6076, 0.5195, 0.6183, 0.5128, 0.6183, 0.5234, 0.6076, 0.53, 0.1385, 0.2981, 0.0765, 0.3205, 0.04268, 0.3218, 0.09288, 0.2937, 0.1732, 0.2784, 0.1531, 0.2956, 0.1384, 0.268, 0.1625, 0.2542, 0.1489, 0.1623, 0.1102, 0.2137, 0.1074, 0.2079, 0.147, 0.1492, 0.1625, 0.2542, 0.1384, 0.268, 0.1185, 0.2309, 0.1547, 0.2017, 0.1748, 0.2469, 0.1625, 0.2542, 0.1547, 0.2017, 0.1687, 0.1894, 0.1634, 0.1464, 0.1489, 0.1623, 0.147, 0.1492, 0.1616, 0.1321, 0.201, 0.3431, 0.1811, 0.3527, 0.1531, 0.2956, 0.1732, 0.2784, 0.2004, 0.3107, 0.201, 0.3431, 0.1732, 0.2784, 0.182, 0.2704, 0.182, 0.2704, 0.1732, 0.2784, 0.1625, 0.2542, 0.1748, 0.2469, 0.1464, 0.3187, 0.1048, 0.3219, 0.0765, 0.3205, 0.1385, 0.2981, 0.1811, 0.3527, 0.1464, 0.3187, 0.1385, 0.2981, 0.1531, 0.2956, 0.1531, 0.2956, 0.1385, 0.2981, 0.09288, 0.2937, 0.1384, 0.268, 0.6077, 0.455, 0.6184, 0.4473, 0.6183, 0.4808, 0.6075, 0.4878, 0.5761, 0.4872, 0.5972, 0.4627, 0.597, 0.4947, 0.5796, 0.5137, 0.581, 0.54, 0.597, 0.5261, 0.597, 0.5365, 0.5814, 0.5487, 0.3635, 0.579, 0.3527, 0.5824, 0.3527, 0.5272, 0.3635, 0.5316, 0.3954, 0.5708, 0.3741, 0.5757, 0.3741, 0.5359, 0.3954, 0.5431, 0.3954, 0.5431, 0.3741, 0.5359, 0.3741, 0.4837, 0.3954, 0.5092, 0.5975, 0.2656, 0.5762, 0.2658, 0.5786, 0.2448, 0.5967, 0.2436, 0.6037, 0.2656, 0.5975, 0.2656, 0.5967, 0.2436, 0.6025, 0.2412, 0.6025, 0.2412, 0.5967, 0.2436, 0.5873, 0.2096, 0.5981, 0.2044, 0.3954, 0.6128, 0.397, 0.6392, 0.3762, 0.6416, 0.3741, 0.6044, 0.3954, 0.5708, 0.3954, 0.6128, 0.3741, 0.6044, 0.3741, 0.5757, 0.3635, 0.579, 0.3635, 0.6057, 0.3527, 0.607, 0.3527, 0.5824, 0.5762, 0.2793, 0.5762, 0.2658, 0.5975, 0.2656, 0.596, 0.2763, 0.2016, 0.733, 0.192, 0.7885, 0.1859, 0.7902, 0.1829, 0.7371, 0.2076, 0.7092, 0.1815, 0.7102, 0.1829, 0.692, 0.2135, 0.6915, 0.6033, 0.5774, 0.6022, 0.6234, 0.5955, 0.6166, 0.5971, 0.5786, 0.6032, 0.5327, 0.6033, 0.5774, 0.5971, 0.5786, 0.597, 0.5365, 0.597, 0.5365, 0.5971, 0.5786, 0.585, 0.5672, 0.5814, 0.5487, 0.1799, 0.08644, 0.1897, 0.08515, 0.1792, 0.1053, 0.1722, 0.1116, 0.6022, 0.6234, 0.6, 0.7313, 0.5872, 0.7056, 0.5955, 0.6166, 0.5955, 0.6166, 0.5872, 0.7056, 0.5761, 0.6897, 0.5829, 0.6175, 0.2084, 0.2271, 0.1872, 0.2397, 0.1826, 0.177, 0.207, 0.1615, 0.5981, 0.2044, 0.5873, 0.2096, 0.5813, 0.1434, 0.5955, 0.1376, 0.1956, 0.09372, 0.1895, 0.1175, 0.1792, 0.1053, 0.1897, 0.08515, 0.09288, 0.2937, 0.04268, 0.3218, 0.04097, 0.2863, 0.08449, 0.2561, 0.1384, 0.268, 0.09288, 0.2937, 0.08449, 0.2561, 0.1185, 0.2309, 0.1102, 0.2137, 0.07942, 0.2495, 0.07773, 0.2473, 0.1074, 0.2079, 0.2041, 0.06277, 0.1999, 0.07714, 0.1919, 0.06199, 0.1964, 0.05304, 0.6154, 0.1934, 0.6057, 0.2008, 0.6054, 0.1335, 0.6158, 0.1305, 0.6183, 0.6397, 0.6182, 0.7467, 0.6089, 0.7493, 0.6068, 0.6281, 0.1765, 0.04168, 0.1964, 0.05304, 0.1919, 0.06199, 0.1838, 0.06624, 0.6183, 0.5234, 0.6183, 0.5746, 0.6077, 0.5766, 0.6076, 0.53, 0.6183, 0.5746, 0.6183, 0.6397, 0.6068, 0.6281, 0.6077, 0.5766, 0.2063, 0.7141, 0.1818, 0.7158, 0.1815, 0.7102, 0.2076, 0.7092, 0.3657, 0.5784, 0.3657, 0.6054, 0.3635, 0.6057, 0.3635, 0.579, 0.6165, 0.2352, 0.6065, 0.2395, 0.6057, 0.2008, 0.6154, 0.1934, 0.6187, 0.2654, 0.608, 0.2655, 0.6065, 0.2395, 0.6165, 0.2352, 0.3657, 0.5784, 0.3635, 0.579, 0.3635, 0.5316, 0.3657, 0.5325, 0.6056, 0.4566, 0.6077, 0.455, 0.6075, 0.4878, 0.6054, 0.4892, 0.6054, 0.5208, 0.6076, 0.5195, 0.6076, 0.53, 0.6054, 0.5314, 0.3657, 0.5325, 0.3635, 0.5316, 0.3635, 0.4758, 0.3657, 0.4774, 0.3657, 0.6054, 0.3661, 0.6327, 0.3635, 0.6303, 0.3635, 0.6057, 0.6051, 0.2731, 0.6059, 0.2655, 0.608, 0.2655, 0.6075, 0.2723, 0.6054, 0.4892, 0.6075, 0.4878, 0.6076, 0.5089, 0.6054, 0.5103, 0.6158, 0.1305, 0.6054, 0.1335, 0.6064, 0.07602, 0.6169, 0.06468, 0.1185, 0.2309, 0.08449, 0.2561, 0.08111, 0.2517, 0.113, 0.2194, 0.5955, 0.1376, 0.5813, 0.1434, 0.5867, 0.1121, 0.5983, 0.09088, 0.5796, 0.5137, 0.597, 0.4947, 0.597, 0.5156, 0.5805, 0.5312, 0.1687, 0.1894, 0.1547, 0.2017, 0.1509, 0.1755, 0.1652, 0.1607, 0.1547, 0.2017, 0.1185, 0.2309, 0.113, 0.2194, 0.1509, 0.1755, 0.6075, 0.4878, 0.6183, 0.4808, 0.6183, 0.5021, 0.6076, 0.5089, 0.207, 0.1615, 0.1826, 0.177, 0.1795, 0.146, 0.1997, 0.1297, 0.08449, 0.2561, 0.04097, 0.2863, 0.05195, 0.2728, 0.08111, 0.2517, 0.6054, 0.5156, 0.6076, 0.5142, 0.6076, 0.5195, 0.6054, 0.5208, 0.2266, 0.05791, 0.2039, 0.08471, 0.1999, 0.07714, 0.2041, 0.06277, 0.1116, 0.2165, 0.08027, 0.2506, 0.07942, 0.2495, 0.1102, 0.2137, 0.2001, 0.1007, 0.1946, 0.1236, 0.1895, 0.1175, 0.1956, 0.09372, 0.5807, 0.5356, 0.597, 0.5208, 0.597, 0.5261, 0.581, 0.54, 0.1643, 0.1536, 0.1499, 0.1689, 0.1489, 0.1623, 0.1634, 0.1464, 0.1499, 0.1689, 0.1116, 0.2165, 0.1102, 0.2137, 0.1489, 0.1623, 0.6076, 0.5142, 0.6183, 0.5075, 0.6183, 0.5128, 0.6076, 0.5195, 0.1946, 0.1236, 0.1787, 0.1382, 0.1779, 0.1305, 0.1895, 0.1175, 0.08027, 0.2506, 0.05469, 0.2695, 0.05744, 0.2661, 0.07942, 0.2495, 0.08111, 0.2517, 0.05195, 0.2728, 0.05469, 0.2695, 0.08027, 0.2506, 0.1997, 0.1297, 0.1795, 0.146, 0.1787, 0.1382, 0.1946, 0.1236, 0.6076, 0.5089, 0.6183, 0.5021, 0.6183, 0.5075, 0.6076, 0.5142, 0.1509, 0.1755, 0.113, 0.2194, 0.1116, 0.2165, 0.1499, 0.1689, 0.1652, 0.1607, 0.1509, 0.1755, 0.1499, 0.1689, 0.1643, 0.1536, 0.5805, 0.5312, 0.597, 0.5156, 0.597, 0.5208, 0.5807, 0.5356, 0.2045, 0.1077, 0.1997, 0.1297, 0.1946, 0.1236, 0.2001, 0.1007, 0.113, 0.2194, 0.08111, 0.2517, 0.08027, 0.2506, 0.1116, 0.2165, 0.6169, 0.06468, 0.6064, 0.07602, 0.6076, 0.06865, 0.6155, 0.04168, 0.6054, 0.5103, 0.6076, 0.5089, 0.6076, 0.5142, 0.6054, 0.5156, 0.7558, 0.1687, 0.7432, 0.09479, 0.7469, 0.08032, 0.7599, 0.163, 0.1715, 0.1459, 0.1643, 0.1536, 0.1634, 0.1464, 0.1706, 0.1385, 0.5814, 0.9583, 0.5761, 0.952, 0.5769, 0.9487, 0.5814, 0.9488, 0.1818, 0.7158, 0.1707, 0.703, 0.171, 0.7012, 0.1815, 0.7102, 0.1553, 0.0773, 0.161, 0.05065, 0.1758, 0.0705, 0.1597, 0.079, 0.1561, 0.1002, 0.1714, 0.09001, 0.1651, 0.1179, 0.151, 0.1306, 0.5762, 0.3252, 0.5761, 0.2928, 0.5945, 0.2869, 0.5915, 0.3173, 0.1864, 0.2664, 0.182, 0.2704, 0.1748, 0.2469, 0.181, 0.2433, 0.1988, 0.2972, 0.2004, 0.3107, 0.182, 0.2704, 0.1864, 0.2664, 0.1706, 0.1385, 0.1634, 0.1464, 0.1616, 0.1321, 0.169, 0.1235, 0.181, 0.2433, 0.1748, 0.2469, 0.1687, 0.1894, 0.1777, 0.1868, 0.1815, 0.7102, 0.171, 0.7012, 0.1723, 0.6922, 0.1829, 0.692, 0.151, 0.1306, 0.1651, 0.1179, 0.1616, 0.1321, 0.147, 0.1492, 0.1872, 0.2397, 0.181, 0.2433, 0.1777, 0.1868, 0.1826, 0.177, 0.1779, 0.1305, 0.1706, 0.1385, 0.169, 0.1235, 0.1763, 0.115, 0.1973, 0.2836, 0.1988, 0.2972, 0.1864, 0.2664, 0.191, 0.2623, 0.191, 0.2623, 0.1864, 0.2664, 0.181, 0.2433, 0.1872, 0.2397, 0.1826, 0.177, 0.1777, 0.1868, 0.1723, 0.1534, 0.1795, 0.146, 0.1787, 0.1382, 0.1715, 0.1459, 0.1706, 0.1385, 0.1779, 0.1305, 0.1795, 0.146, 0.1723, 0.1534, 0.1715, 0.1459, 0.1787, 0.1382, 0.6044, 0.2807, 0.6051, 0.2731, 0.6075, 0.2723, 0.6069, 0.2791, 0.161, 0.05065, 0.1765, 0.04168, 0.1838, 0.06624, 0.1758, 0.0705, 0.1714, 0.09001, 0.1799, 0.08644, 0.1722, 0.1116, 0.1651, 0.1179, 0.5761, 0.2928, 0.5762, 0.2793, 0.596, 0.2763, 0.5945, 0.2869, 0.6069, 0.2791, 0.6075, 0.2723, 0.6191, 0.2683, 0.6195, 0.2711, 0.5761, 0.8515, 0.5766, 0.842, 0.5828, 0.854, 0.5828, 0.8654, 0.8854, 0.2521, 0.8854, 0.2757, 0.8828, 0.2789, 0.8775, 0.257, 0.397, 0.6392, 0.3911, 0.6671, 0.3783, 0.6664, 0.3762, 0.6416, 0.201, 0.3431, 0.2266, 0.3795, 0.2176, 0.3845, 0.1811, 0.3527, 0.5915, 0.3173, 0.5895, 0.3639, 0.581, 0.3614, 0.5762, 0.3252, 0.04736, 0.7225, 0.05422, 0.7128, 0.0617, 0.7179, 0.06072, 0.7241, 0.192, 0.7885, 0.2095, 0.791, 0.2135, 0.7947, 0.1956, 0.7943, 0.9265, 0.9153, 0.9265, 0.9364, 0.9201, 0.9366, 0.9203, 0.9196, 0.192, 0.7885, 0.1956, 0.7943, 0.1898, 0.7958, 0.1859, 0.7902, 0.8692, 0.04617, 0.8699, 0.04263, 0.8758, 0.04168, 0.8734, 0.04632, 0.8635, 0.06265, 0.8692, 0.04617, 0.8734, 0.04632, 0.8758, 0.06553, 0.7497, 0.8206, 0.7499, 0.8366, 0.7462, 0.8343, 0.7443, 0.8167, 0.06072, 0.7241, 0.05566, 0.7416, 0.0502, 0.7387, 0.04736, 0.7225, 0.7434, 0.7912, 0.7499, 0.7909, 0.7497, 0.8002, 0.7434, 0.7994, 0.04736, 0.7225, 0.04097, 0.7014, 0.04562, 0.6931, 0.05422, 0.7128, 0.7443, 0.8167, 0.7434, 0.7994, 0.7497, 0.8002, 0.7497, 0.8206, 0.9184, 0.8083, 0.9185, 0.7909, 0.9248, 0.7957, 0.9248, 0.8154, 0.9509, 0.5653, 0.9488, 0.5602, 0.9541, 0.5575, 0.9541, 0.5667, 0.3147, 0.8833, 0.3147, 0.9072, 0.3085, 0.9001, 0.3086, 0.8795, 0.1898, 0.7958, 0.1625, 0.7952, 0.1612, 0.7895, 0.1859, 0.7902, 0.05422, 0.7128, 0.05575, 0.6932, 0.0617, 0.6915, 0.0617, 0.7179, 0.1744, 0.08172, 0.183, 0.07608, 0.1799, 0.08644, 0.1714, 0.09001, 0.5945, 0.2869, 0.596, 0.2763, 0.6028, 0.2739, 0.6018, 0.2823, 0.1583, 0.09043, 0.1744, 0.08172, 0.1714, 0.09001, 0.1561, 0.1002, 0.5915, 0.3173, 0.5945, 0.2869, 0.6018, 0.2823, 0.5999, 0.3027, 0.597, 0.5156, 0.6032, 0.5117, 0.6032, 0.5169, 0.597, 0.5208, 0.2062, 0.09997, 0.2045, 0.1077, 0.2001, 0.1007, 0.202, 0.0927, 0.202, 0.0927, 0.2001, 0.1007, 0.1956, 0.09372, 0.1978, 0.08543, 0.597, 0.5208, 0.6032, 0.5169, 0.6032, 0.5222, 0.597, 0.5261, 0.6004, 0.1355, 0.5955, 0.1376, 0.5983, 0.09088, 0.6023, 0.08345, 0.597, 0.4947, 0.6032, 0.4906, 0.6032, 0.5117, 0.597, 0.5156, 0.596, 0.2763, 0.5975, 0.2656, 0.6037, 0.2656, 0.6028, 0.2739, 0.3741, 0.6044, 0.3762, 0.6416, 0.3687, 0.635, 0.3679, 0.6052, 0.3741, 0.5359, 0.3679, 0.5334, 0.3679, 0.479, 0.3741, 0.4837, 0.597, 0.5261, 0.6032, 0.5222, 0.6032, 0.5327, 0.597, 0.5365, 0.5972, 0.4627, 0.6034, 0.4582, 0.6032, 0.4906, 0.597, 0.4947, 0.3741, 0.5757, 0.3679, 0.5777, 0.3679, 0.5334, 0.3741, 0.5359, 0.3741, 0.5757, 0.3741, 0.6044, 0.3679, 0.6052, 0.3679, 0.5777, 0.2016, 0.733, 0.1829, 0.7371, 0.1821, 0.7213, 0.2051, 0.719, 0.1978, 0.08543, 0.1956, 0.09372, 0.1897, 0.08515, 0.1925, 0.07666, 0.6019, 0.2026, 0.5981, 0.2044, 0.5955, 0.1376, 0.6004, 0.1355, 0.6045, 0.6257, 0.6045, 0.7399, 0.6, 0.7313, 0.6022, 0.6234, 0.4808, 0.9346, 0.482, 0.9375, 0.4809, 0.9408, 0.4789, 0.9398, 0.6054, 0.5314, 0.6055, 0.577, 0.6033, 0.5774, 0.6032, 0.5327, 0.6055, 0.577, 0.6045, 0.6257, 0.6022, 0.6234, 0.6033, 0.5774, 0.6045, 0.2403, 0.6025, 0.2412, 0.5981, 0.2044, 0.6019, 0.2026, 0.6059, 0.2655, 0.6037, 0.2656, 0.6025, 0.2412, 0.6045, 0.2403, 0.608, 0.2655, 0.6059, 0.2655, 0.6045, 0.2403, 0.6065, 0.2395, 0.6065, 0.2395, 0.6045, 0.2403, 0.6019, 0.2026, 0.6057, 0.2008, 0.6077, 0.5766, 0.6068, 0.6281, 0.6045, 0.6257, 0.6055, 0.577, 0.6076, 0.53, 0.6077, 0.5766, 0.6055, 0.577, 0.6054, 0.5314, 0.1838, 0.06624, 0.1919, 0.06199, 0.1925, 0.07666, 0.183, 0.07608, 0.6068, 0.6281, 0.6089, 0.7493, 0.6045, 0.7399, 0.6045, 0.6257, 0.6057, 0.2008, 0.6019, 0.2026, 0.6004, 0.1355, 0.6054, 0.1335, 0.1999, 0.07714, 0.1978, 0.08543, 0.1925, 0.07666, 0.1919, 0.06199, 0.6054, 0.1335, 0.6004, 0.1355, 0.6023, 0.08345, 0.6064, 0.07602, 0.2039, 0.08471, 0.202, 0.0927, 0.1978, 0.08543, 0.1999, 0.07714, 0.2079, 0.09229, 0.2062, 0.09997, 0.202, 0.0927, 0.2039, 0.08471, 0.1597, 0.079, 0.1758, 0.0705, 0.1744, 0.08172, 0.1583, 0.09043, 0.1758, 0.0705, 0.1838, 0.06624, 0.183, 0.07608, 0.1744, 0.08172, 0.6018, 0.2823, 0.6028, 0.2739, 0.6051, 0.2731, 0.6044, 0.2807, 0.5999, 0.3027, 0.6018, 0.2823, 0.6044, 0.2807, 0.6029, 0.2977, 0.6032, 0.5117, 0.6054, 0.5103, 0.6054, 0.5156, 0.6032, 0.5169, 0.6032, 0.5169, 0.6054, 0.5156, 0.6054, 0.5208, 0.6032, 0.5222, 0.6032, 0.4906, 0.6054, 0.4892, 0.6054, 0.5103, 0.6032, 0.5117, 0.6028, 0.2739, 0.6037, 0.2656, 0.6059, 0.2655, 0.6051, 0.2731, 0.3679, 0.6052, 0.3687, 0.635, 0.3661, 0.6327, 0.3657, 0.6054, 0.3679, 0.5334, 0.3657, 0.5325, 0.3657, 0.4774, 0.3679, 0.479, 0.6032, 0.5222, 0.6054, 0.5208, 0.6054, 0.5314, 0.6032, 0.5327, 0.6034, 0.4582, 0.6056, 0.4566, 0.6054, 0.4892, 0.6032, 0.4906, 0.3679, 0.5777, 0.3657, 0.5784, 0.3657, 0.5325, 0.3679, 0.5334, 0.3679, 0.5777, 0.3679, 0.6052, 0.3657, 0.6054, 0.3657, 0.5784, 0.2051, 0.719, 0.1821, 0.7213, 0.1818, 0.7158, 0.2063, 0.7141, 0.1841, 0.07744, 0.1896, 0.07742, 0.1882, 0.08189, 0.1838, 0.08325, 0.1799, 0.08644, 0.1838, 0.08325, 0.1882, 0.08189, 0.1897, 0.08515, 0.959, 0.158, 0.9557, 0.1558, 0.9575, 0.1504, 0.959, 0.1489, 0.4789, 0.9398, 0.4809, 0.9408, 0.482, 0.9461, 0.4792, 0.9505, 0.05994, 0.474, 0.05999, 0.4793, 0.05586, 0.4735, 0.05571, 0.4679, 0.07925, 0.5002, 0.07829, 0.504, 0.05999, 0.4793, 0.05994, 0.474, 0.8364, 0.7986, 0.8318, 0.7983, 0.8319, 0.7909, 0.8365, 0.7912, 0.7599, 0.163, 0.7469, 0.08032, 0.7741, 0.04168, 0.7762, 0.1399, 0.8365, 0.8319, 0.8318, 0.8305, 0.8318, 0.7983, 0.8364, 0.7986, 0.4853, 0.7261, 0.4808, 0.7269, 0.4795, 0.7214, 0.4845, 0.7156, 0.04484, 0.5691, 0.05006, 0.56, 0.07925, 0.5965, 0.07245, 0.6081, 0.04097, 0.5545, 0.04582, 0.546, 0.05006, 0.56, 0.04484, 0.5691, 0.07829, 0.504, 0.07925, 0.5965, 0.05006, 0.56, 0.05999, 0.4793, 0.4795, 0.7214, 0.4789, 0.6482, 0.4853, 0.639, 0.4845, 0.7156, 0.7762, 0.1399, 0.7741, 0.04168, 0.7815, 0.05439, 0.7815, 0.145, 0.05999, 0.4793, 0.05006, 0.56, 0.04582, 0.546, 0.05586, 0.4735])
me_cube_001.materials.append(mat_material)
me_cube_001.use_remesh_preserve_volume = False
me_cube_001.use_remesh_preserve_attributes = False
me_cube_001.use_mirror_vertex_groups = False
me_cube_001.update()
arm_armature = bpy.data.armatures.new('Armature')  # bones are not reproduced

# ---- objects
ob_armature = bpy.data.objects.new('Armature', arm_armature)
ob_cube = bpy.data.objects.new('Cube', me_cube_001)

# ---- transforms, parenting, visibility, modifiers, constraints
ob_armature.location = (0.0, -0.9133, 2.7)
ob_armature.scale = (1.706, 1.706, 1.706)
ob_armature.hide_viewport = True
ob_armature.lineart.crease_threshold = 0.0
ob_cube.parent = ob_armature
ob_cube.matrix_parent_inverse = Matrix(((0.5861, 0.0, 0.0, -0.0), (0.0, 0.5861, -1.49e-08, 0.5353), (0.0, 0.0, 0.5861, -1.583), (0.0, 0.0, 0.0, 1.0)))
ob_cube.location = (0.0, 0.0, 0.0)
ob_cube.lineart.crease_threshold = 0.0
_vg = ob_cube.vertex_groups.new(name='Spine1')
for _i, _w in zip([0, 2, 3, 5, 6, 7, 8, 10, 11, 12, 13, 15, 16, 17, 18, 19, 20, 21, 23, 24, 25, 26, 27, 28, 30, 31, 32, 33, 34, 35, 37, 38, 39, 40, 41, 42, 43, 44, 45, 47, 48, 49, 50, 51, 52, 53, 54, 56, 58, 59, 60, 61, 63, 65, 67, 68, 69, 70, 72, 74, 75, 76, 77, 78, 80, 82, 84, 85, 86, 88, 89, 92, 96, 97, 100, 102, 103, 104, 128, 130, 131, 132, 133, 134, 135, 136, 137, 138, 139, 140, 141, 142, 144, 146, 149, 150, 152, 154, 155, 156, 157, 158, 159, 160, 162, 163, 164, 167, 169, 170, 171, 172, 173, 174, 178, 179, 197, 199, 200, 202, 203, 204, 205, 206, 207, 209, 210, 211, 212, 213, 215, 216, 217, 218, 220, 221, 222, 223, 224, 225, 227, 228, 229, 230, 232, 233, 234, 235, 236, 237, 238, 239, 240, 241, 243, 244, 245, 246, 247, 248, 250, 251, 252, 253, 254, 255, 256, 257, 258, 260, 261, 262, 263, 264, 265, 266, 267, 269, 271, 273, 274, 275, 276, 278, 280, 282, 284, 285, 286, 287, 289, 291, 292, 294, 295, 296, 297, 299, 301, 303, 305, 306, 307, 309, 310, 313, 317, 319, 320, 323, 325, 326, 327, 351, 353, 354, 355, 356, 357, 358, 359, 360, 361, 362, 363, 364, 365, 367, 369, 372, 373, 375, 377, 378, 379, 380, 381, 382, 383, 385, 386, 387, 390, 392, 393, 394, 395, 396, 397, 401, 402], [0.2885, 0.154, 0.3342, 0.6666, 0.3616, 0.2712, 0.2237, 0.03581, 0.3827, 0.2133, 0.16, 0.06276, 0.5871, 0.05964, 0.2625, 0.2967, 0.6531, 0.3964, 0.7053, 0.2481, 0.2914, 0.5232, 0.06258, 0.2975, 0.152, 0.101, 0.2449, 0.2079, 0.7918, 0.1195, 0.4034, 0.04537, 0.05363, 0.3825, 0.2788, 0.7985, 0.3675, 0.244, 0.1627, 0.1321, 0.6562, 0.2385, 0.2065, 0.83, 0.1778, 0.2076, 0.4069, 0.02885, 0.2954, 0.3181, 0.02756, 0.2591, 0.3849, 0.2496, 0.3143, 0.3377, 0.05558, 0.2763, 0.3842, 0.2609, 0.3047, 0.3273, 0.04819, 0.2673, 0.3847, 0.2546, 0.05793, 0.0006771, 0.6154, 0.3288, 0.163, 0.4338, 0.1477, 0.3547, 0.6483, 0.6468, 0.0566, 0.4587, 0.1617, 0.0605, 0.693, 0.8207, 0.15, 0.07873, 0.05099, 0.2861, 0.7467, 0.3825, 0.2452, 0.2409, 0.207, 0.4059, 0.2533, 0.2669, 0.2593, 0.2794, 0.524, 0.2824, 0.7741, 0.3756, 0.2445, 0.2396, 0.2068, 0.4065, 0.2514, 0.2639, 0.2568, 0.1622, 0.09207, 0.677, 0.8265, 0.1634, 0.1293, 0.04156, 0.3495, 0.5877, 0.2881, 0.1308, 0.3206, 0.6661, 0.3596, 0.2301, 0.1646, 0.2608, 0.8788, 0.3071, 0.3559, 0.5415, 0.2442, 0.2084, 0.03756, 0.3817, 0.181, 0.1491, 0.05094, 0.5864, 0.06055, 0.2352, 0.2878, 0.6512, 0.4081, 0.3957, 0.85, 0.2383, 0.7052, 0.8222, 0.01011, 0.2351, 0.2055, 0.234, 0.1835, 0.5193, 0.05727, 0.2896, 0.1511, 0.07363, 0.231, 0.1922, 0.7913, 0.1127, 0.4024, 0.04609, 0.05387, 0.3546, 0.274, 0.7972, 0.3672, 0.2385, 0.1573, 0.1277, 0.6562, 0.2318, 0.199, 0.8298, 0.1741, 0.1988, 0.4061, 0.02892, 0.2732, 0.2411, 0.3138, 0.03186, 0.246, 0.3701, 0.2431, 0.2961, 0.2495, 0.3347, 0.05697, 0.2649, 0.376, 0.2549, 0.2844, 0.2448, 0.3237, 0.0508, 0.2549, 0.3731, 0.2483, 0.05764, 0.8765, 0.001264, 0.614, 0.3277, 0.1579, 0.4271, 0.1472, 0.8774, 0.3498, 0.6449, 0.6459, 0.05762, 0.4578, 0.154, 0.05659, 0.6929, 0.8204, 0.1449, 0.07276, 0.05107, 0.2794, 0.7451, 0.3822, 0.2368, 0.2313, 0.1962, 0.4049, 0.244, 0.2587, 0.2504, 0.2722, 0.5196, 0.2767, 0.7727, 0.3753, 0.2376, 0.2315, 0.1976, 0.4055, 0.2435, 0.2567, 0.2492, 0.1557, 0.08773, 0.6769, 0.8262, 0.1589, 0.1216, 0.04166, 0.3423, 0.5838]): _vg.add([_i], _w, 'REPLACE')
_vg = ob_cube.vertex_groups.new(name='Spine2')
for _i, _w in zip([1, 2, 3, 6, 7, 8, 10, 11, 12, 13, 14, 17, 18, 19, 21, 23, 24, 25, 26, 28, 32, 33, 37, 38, 39, 40, 41, 43, 44, 45, 48, 49, 50, 51, 54, 55, 56, 57, 58, 59, 60, 61, 62, 63, 64, 65, 66, 67, 68, 69, 70, 71, 72, 74, 75, 76, 77, 78, 79, 80, 82, 83, 85, 90, 93, 94, 95, 98, 101, 103, 105, 106, 107, 128, 131, 132, 135, 136, 138, 139, 140, 141, 142, 143, 144, 145, 146, 147, 148, 149, 151, 154, 156, 157, 158, 159, 160, 161, 162, 163, 164, 167, 170, 171, 174, 175, 177, 185, 186, 187, 188, 189, 198, 199, 200, 203, 204, 205, 206, 209, 211, 212, 213, 215, 216, 217, 218, 219, 222, 223, 224, 226, 227, 228, 232, 233, 234, 235, 236, 237, 238, 239, 241, 245, 246, 250, 251, 252, 253, 254, 256, 257, 258, 261, 262, 263, 264, 267, 268, 269, 270, 271, 273, 274, 275, 276, 277, 278, 279, 280, 281, 282, 284, 285, 286, 287, 288, 289, 291, 292, 294, 295, 296, 297, 298, 299, 301, 302, 306, 311, 314, 315, 316, 321, 324, 326, 328, 329, 330, 351, 354, 355, 358, 359, 361, 362, 363, 364, 365, 366, 367, 368, 369, 370, 371, 372, 374, 376, 377, 379, 380, 381, 382, 383, 384, 385, 386, 387, 390, 393, 394, 397, 398, 400, 408, 409, 410, 411, 412], [0.2313, 0.05064, 0.1692, 0.3478, 0.1029, 0.04429, 0.1883, 0.2183, 0.07563, 0.0562, 0.1255, 0.2712, 0.1186, 0.1652, 0.4381, 0.08842, 0.1041, 0.07381, 0.001802, 0.1762, 0.1119, 0.07881, 0.3186, 0.3935, 0.6418, 0.1516, 0.1561, 0.4843, 0.1046, 0.06112, 0.2052, 0.1097, 0.08067, 0.02891, 0.3369, 0.04933, 0.7169, 0.4658, 0.1372, 0.251, 0.08751, 0.1287, 0.547, 0.1809, 0.02452, 0.124, 0.4381, 0.1518, 0.2965, 0.1766, 0.1442, 0.237, 0.1981, 0.136, 0.1441, 0.2728, 0.133, 0.1358, 0.3545, 0.1892, 0.1294, 0.4754, 0.4004, 0.2404, 0.05842, 0.264, 0.0864, 0.1755, 0.3634, 0.07891, 0.2069, 0.3994, 0.2705, 0.05875, 0.152, 0.01423, 0.7295, 0.161, 0.4783, 0.1043, 0.1106, 0.07994, 0.3313, 0.1446, 0.1259, 0.159, 0.14, 0.02371, 0.08059, 0.1322, 0.05386, 0.1587, 0.4819, 0.1044, 0.1101, 0.08032, 0.3345, 0.09447, 0.125, 0.1381, 0.1308, 0.05987, 0.178, 0.02124, 0.7283, 0.08963, 0.02289, 0.06991, 0.09098, 0.02519, 0.1298, 0.1904, 0.2349, 0.05031, 0.1652, 0.348, 0.1022, 0.06891, 0.1384, 0.4989, 0.322, 0.1063, 0.04358, 0.1927, 0.2109, 0.07511, 0.05603, 0.127, 0.277, 0.1173, 0.1634, 0.04724, 0.3392, 0.4382, 0.08894, 0.05779, 0.6518, 0.1038, 0.08214, 0.1076, 0.07263, 0.001922, 0.1757, 0.1113, 0.07855, 0.3157, 0.3971, 0.6443, 0.1479, 0.1553, 0.4846, 0.1045, 0.06103, 0.2054, 0.1094, 0.08055, 0.02901, 0.3356, 0.05008, 0.7174, 0.4809, 0.135, 0.1187, 0.2507, 0.09273, 0.1279, 0.5496, 0.1757, 0.02481, 0.1236, 0.4473, 0.1489, 0.1277, 0.2964, 0.1819, 0.143, 0.2394, 0.1919, 0.1355, 0.1416, 0.1229, 0.2726, 0.1382, 0.1348, 0.3571, 0.1835, 0.1289, 0.4883, 0.4096, 0.2437, 0.06372, 0.2796, 0.0947, 0.1779, 0.3697, 0.08159, 0.2227, 0.4194, 0.3185, 0.05862, 0.1524, 0.01436, 0.7307, 0.1598, 0.4786, 0.1041, 0.1102, 0.07976, 0.3295, 0.1459, 0.1253, 0.1597, 0.1392, 0.02425, 0.08107, 0.1315, 0.0544, 0.0003372, 0.1577, 0.4822, 0.1043, 0.1098, 0.08016, 0.333, 0.09528, 0.1245, 0.1374, 0.1302, 0.05976, 0.1783, 0.02135, 0.7291, 0.08997, 0.02327, 0.07848, 0.1018, 0.02884, 0.1423, 0.2217]): _vg.add([_i], _w, 'REPLACE')
_vg = ob_cube.vertex_groups.new(name='Head')
for _i, _w in zip([1, 10, 14, 17, 38, 39, 43, 46, 55, 56, 57, 60, 62, 64, 66, 69, 71, 73, 77, 79, 81, 83, 85, 90, 91, 93, 94, 95, 98, 99, 101, 105, 106, 107, 129, 135, 143, 145, 147, 148, 151, 153, 161, 165, 166, 168, 174, 175, 176, 177, 180, 181, 182, 183, 186, 188, 189, 198, 208, 209, 211, 215, 219, 222, 226, 234, 251, 252, 256, 259, 268, 269, 270, 272, 275, 277, 279, 281, 283, 286, 288, 290, 293, 296, 298, 300, 302, 304, 306, 311, 312, 314, 315, 316, 318, 321, 322, 324, 328, 329, 330, 352, 358, 366, 368, 370, 371, 374, 376, 384, 388, 389, 391, 397, 398, 399, 400, 403, 404, 405, 406, 408, 409, 411, 412], [0.6573, 0.009877, 0.8171, 0.1804, 0.3363, 0.07966, 0.003575, 0.999, 0.9379, 0.1854, 0.1254, 0.03345, 0.3522, 0.9562, 0.3368, 0.1016, 0.6898, 0.9959, 0.07061, 0.56, 0.9926, 0.2151, 0.2861, 0.6174, 0.989, 0.0006756, 0.1182, 0.02367, 0.731, 0.9976, 0.4436, 0.05957, 0.2027, 0.1052, 0.982, 0.1213, 0.764, 0.8113, 0.9522, 0.9008, 0.9182, 0.9645, 0.8545, 0.9664, 0.9908, 0.9947, 0.1516, 0.8948, 0.9836, 0.9555, 0.9856, 0.9774, 0.9886, 0.9915, 0.01945, 0.03176, 0.07311, 0.6574, 0.9992, 0.09524, 0.02158, 0.01077, 0.8172, 0.1813, 0.9346, 0.2738, 0.3367, 0.07983, 0.003696, 0.999, 0.938, 0.1855, 0.126, 1.015, 0.03701, 0.3523, 0.9562, 0.3371, 1.0, 0.1028, 0.6899, 0.9959, 1.011, 0.07207, 0.5601, 0.9926, 0.2156, 0.9889, 0.2865, 0.6176, 0.989, 0.002169, 0.119, 0.02574, 0.9958, 0.7311, 0.9976, 0.4439, 0.06081, 0.2033, 0.1062, 0.982, 0.1214, 0.7641, 0.8113, 0.9522, 0.9008, 0.9183, 0.9645, 0.8545, 0.9664, 0.9908, 0.9947, 0.1516, 0.8948, 0.9836, 0.9556, 0.9856, 0.9774, 0.9886, 0.9915, 0.0001403, 0.02172, 0.03419, 0.07421]): _vg.add([_i], _w, 'REPLACE')
_vg = ob_cube.vertex_groups.new(name='wing.l')
for _i, _w in zip([1, 3, 5, 6, 7, 8, 10, 11, 14, 16, 17, 18, 19, 21, 23, 24, 25, 26, 28, 29, 32, 34, 37, 38, 39, 40, 41, 43, 48, 51, 54, 55, 56, 57, 58, 59, 60, 61, 62, 63, 65, 66, 67, 68, 69, 70, 71, 72, 74, 75, 76, 77, 78, 79, 80, 82, 83, 85, 86, 87, 88, 90, 93, 94, 95, 98, 101, 102, 103, 104, 105, 106, 107, 131, 132, 135, 136, 138, 140, 142, 143, 144, 146, 149, 154, 156, 158, 160, 161, 162, 163, 164, 170, 171, 174, 184, 185, 186, 187, 188, 189, 191, 192, 193, 194, 195, 196, 206, 209, 211, 227, 267, 284], [0.09929, 0.06081, 0.1704, 0.1939, 0.01076, 0.07928, 0.7379, 0.07499, 0.04954, 0.05649, 0.4798, 0.0178, 0.03512, 0.1031, 0.1285, 0.0003619, 0.02697, 0.1264, 0.2684, 0.9873, 0.004794, 0.01397, 0.06458, 0.215, 0.2187, 0.08597, 0.01763, 0.06304, 0.05887, 0.0002962, 0.04616, 0.001209, 0.03643, 0.3927, 0.04483, 0.2663, 0.8222, 0.01371, 0.08379, 0.08295, 0.005841, 0.211, 0.0542, 0.2364, 0.6574, 0.02397, 0.06401, 0.07969, 0.01067, 0.05083, 0.2535, 0.7377, 0.01871, 0.07351, 0.08149, 0.008016, 0.2944, 0.2841, 0.1575, 0.9825, 0.02754, 0.1201, 0.9051, 0.5957, 0.8651, 0.08022, 0.174, 0.1652, 0.8444, 0.04445, 0.7214, 0.3798, 0.6097, 0.08141, 0.006183, 0.08783, 0.02396, 0.07913, 0.001845, 0.05469, 0.06789, 0.008897, 0.01562, 0.01186, 0.02068, 0.0706, 0.0008832, 0.05132, 0.03795, 0.007341, 0.01307, 0.009872, 0.06918, 0.003208, 0.06199, 0.9771, 0.8985, 0.8647, 0.928, 0.8211, 0.7246, 1.033, 1.004, 0.9893, 1.023, 1.001, 0.9839, 0.0044, 0.02576, 0.02124, 0.02052, 0.001547, 0.00128]): _vg.add([_i], _w, 'REPLACE')
_vg = ob_cube.vertex_groups.new(name='wing.l.001')
for _i, _w in zip([54, 198, 200, 202, 203, 204, 206, 209, 211, 213, 215, 216, 219, 221, 222, 223, 224, 227, 228, 232, 238, 239, 241, 242, 245, 247, 250, 251, 252, 253, 254, 256, 261, 267, 269, 270, 271, 274, 275, 276, 277, 278, 280, 281, 282, 285, 286, 287, 288, 289, 291, 292, 295, 296, 297, 298, 299, 301, 302, 306, 307, 308, 309, 311, 314, 315, 316, 321, 324, 325, 326, 327, 328, 329, 330, 354, 355, 358, 359, 361, 363, 365, 366, 367, 369, 372, 377, 379, 383, 384, 385, 386, 387, 393, 394, 397, 407, 408, 409, 410, 411, 412, 414, 415, 416, 417, 418, 419], [0.0004293, 0.09543, 0.05854, 0.1695, 0.1916, 0.009017, 0.002821, 0.02452, 0.02056, 0.07831, 0.732, 0.07142, 0.04601, 0.05616, 0.4719, 0.01564, 0.0323, 0.01873, 0.1016, 0.1276, 0.02513, 0.1252, 0.2653, 0.9782, 0.00316, 0.01354, 0.06258, 0.2104, 0.2156, 0.08364, 0.01553, 0.06201, 0.05836, 0.04348, 0.03499, 0.3766, 0.04181, 0.2633, 0.8119, 0.01173, 0.08092, 0.08012, 0.004172, 0.2012, 0.05235, 0.2336, 0.6488, 0.02161, 0.0615, 0.07654, 0.008828, 0.04831, 0.2506, 0.7285, 0.01656, 0.07071, 0.07851, 0.006267, 0.2808, 0.2741, 0.1561, 0.9804, 0.02709, 0.1163, 0.8984, 0.5787, 0.8551, 0.07751, 0.1672, 0.1642, 0.8401, 0.04387, 0.7037, 0.3587, 0.5601, 0.08073, 0.005784, 0.0864, 0.02161, 0.07786, 0.0003275, 0.05311, 0.06627, 0.007106, 0.01359, 0.009966, 0.01846, 0.06945, 0.04973, 0.03579, 0.005612, 0.01113, 0.00805, 0.06859, 0.002822, 0.06096, 0.9756, 0.8883, 0.8521, 0.9253, 0.8069, 0.6916, 1.036, 1.004, 0.9885, 1.024, 1.001, 0.9823]): _vg.add([_i], _w, 'REPLACE')
_vg = ob_cube.vertex_groups.new(name='leg1.l')
for _i, _w in zip([2, 3, 7, 8, 11, 12, 13, 15, 18, 19, 24, 25, 28, 31, 32, 33, 35, 37, 40, 41, 42, 44, 45, 47, 49, 50, 52, 54, 58, 59, 61, 63, 65, 67, 68, 70, 72, 74, 75, 76, 78, 80, 82, 100, 128, 130, 133, 136, 139, 140, 141, 142, 144, 146, 149, 154, 157, 158, 159, 160, 162, 163, 164, 167, 169, 172, 197, 199, 200, 201, 202, 203, 204, 205, 206, 207, 210, 212, 213, 214, 216, 217, 218, 220, 221, 223, 224, 225, 227, 228, 229, 230, 231, 232, 233, 235, 236, 237, 238, 239, 240, 241, 243, 244, 245, 246, 247, 248, 249, 250, 253, 254, 255, 257, 258, 260, 261, 262, 263, 264, 265, 266, 267, 271, 273, 274, 276, 278, 280, 282, 284, 285, 287, 289, 291, 292, 294, 295, 297, 299, 301, 303, 305, 307, 309, 310, 313, 317, 319, 320, 323, 325, 327, 332, 333, 351, 353, 354, 355, 356, 357, 359, 360, 361, 362, 363, 364, 365, 367, 369, 372, 373, 375, 377, 378, 379, 380, 381, 382, 383, 385, 386, 387, 390, 392, 393, 394, 395, 396, 401, 402], [0.179, 0.1812, 0.3217, 0.005911, 0.1147, 0.2524, 0.2729, 0.04796, 0.3031, 0.2406, 0.3603, 0.1362, 0.01987, 0.03789, 0.3529, 0.3188, 0.1505, 0.08578, 0.1053, 0.2864, 0.0004057, 0.3656, 0.3273, 0.0921, 0.3687, 0.3526, 0.2383, 0.09683, 0.2404, 0.008428, 0.3043, 0.1104, 0.3341, 0.2105, 0.001115, 0.2736, 0.1128, 0.315, 0.2254, 0.004969, 0.2892, 0.1116, 0.3245, 0.0008584, 0.3037, 0.0273, 0.1959, 0.2658, 0.3641, 0.3611, 0.3389, 0.09177, 0.322, 0.297, 0.3102, 0.2758, 0.365, 0.3651, 0.3458, 0.09419, 0.328, 0.3058, 0.3175, 0.3153, 0.06184, 0.2157, 0.6791, 0.6553, 0.3181, 0.9751, 0.1322, 0.08166, 0.3915, 0.3942, 0.334, 0.05583, 0.3203, 0.3663, 0.6441, 0.9781, 0.2483, 0.5201, 0.5419, 0.8827, 0.3372, 0.3821, 0.329, 0.3188, 0.1129, 0.04247, 0.07505, 0.3749, 0.9889, 0.0543, 0.02396, 0.3724, 0.3828, 0.3808, 0.6001, 0.3205, 0.907, 0.2432, 0.8144, 0.8534, 0.3924, 0.4513, 0.1327, 0.7236, 0.987, 0.1478, 0.3334, 0.3276, 0.1649, 0.3698, 0.4754, 0.779, 0.0001769, 0.3835, 0.4152, 0.06748, 0.5758, 0.7783, 0.1263, 0.363, 0.3664, 0.1512, 0.3754, 0.2898, 0.373, 0.3427, 0.3517, 0.1155, 0.356, 0.2695, 0.3567, 0.3535, 0.3596, 0.133, 0.3667, 0.2797, 0.3659, 0.9302, 0.0611, 0.2051, 0.6201, 0.8304, 0.5454, 0.8334, 0.05909, 0.6311, 0.3227, 0.1643, 0.4793, 0.004248, 0.002925, 0.5043, 0.9037, 0.01886, 0.08973, 0.647, 0.9159, 0.3288, 0.2219, 0.01076, 0.3706, 0.3878, 0.4298, 0.1339, 0.375, 0.3564, 0.3668, 0.7102, 0.4553, 0.3283, 0.1922, 0.003748, 0.3702, 0.3858, 0.4224, 0.1299, 0.3741, 0.3565, 0.3665, 0.4901, 0.8493, 0.008787, 0.07781, 0.6134, 0.8626, 0.6356, 0.3878]): _vg.add([_i], _w, 'REPLACE')
_vg = ob_cube.vertex_groups.new(name='leg2.l')
for _i, _w in zip([331, 332, 333, 334, 335, 336, 337, 338, 339, 340, 341, 342, 343, 344, 345, 346, 347, 348, 349, 350, 413], [0.9794, 0.9728, 0.9734, 0.9889, 0.9914, 0.9877, 0.9874, 0.9916, 0.9862, 0.986, 0.9872, 0.9887, 0.9796, 0.9805, 0.9809, 0.9812, 0.9814, 0.9822, 0.9823, 0.9826, 1.0]): _vg.add([_i], _w, 'REPLACE')
_vg = ob_cube.vertex_groups.new(name='leg1.r.001')
for _i, _w in zip([0, 2, 3, 4, 5, 6, 7, 8, 9, 11, 12, 13, 15, 16, 18, 19, 20, 21, 22, 23, 24, 25, 26, 27, 28, 30, 31, 32, 33, 34, 35, 36, 37, 40, 41, 42, 44, 45, 47, 49, 50, 51, 52, 53, 54, 58, 59, 61, 63, 65, 67, 68, 70, 72, 74, 75, 76, 78, 80, 82, 84, 86, 88, 89, 92, 96, 97, 100, 102, 104, 109, 110, 128, 130, 131, 132, 133, 134, 136, 137, 138, 139, 140, 141, 142, 144, 146, 149, 150, 152, 154, 155, 157, 158, 159, 160, 162, 163, 164, 167, 169, 170, 171, 172, 173, 178, 179, 199, 200, 204, 205, 206, 207, 210, 212, 216, 217, 218, 220, 223, 224, 227, 229, 230, 233, 235, 236, 237, 238, 241, 244, 245, 246, 248, 250, 253, 254, 257, 258, 260, 262, 263, 265, 267, 271, 273, 276, 278, 280, 282, 284, 287, 289, 291, 292, 294, 297, 299, 301, 305, 319, 351, 353, 356, 359, 362, 363, 364, 365, 367, 369, 372, 377, 380, 381, 382, 383, 385, 386, 387, 390, 392, 395], [0.6785, 0.5921, 0.2445, 0.977, 0.1305, 0.0722, 0.26, 0.6206, 0.9803, 0.2011, 0.4248, 0.4904, 0.8655, 0.3359, 0.269, 0.2405, 0.3165, 0.02824, 0.9871, 0.05368, 0.245, 0.4544, 0.3132, 0.9009, 0.222, 0.8131, 0.8186, 0.2468, 0.3613, 0.1319, 0.7031, 0.9855, 0.118, 0.2686, 0.2271, 0.1632, 0.2433, 0.4301, 0.7686, 0.2404, 0.3265, 0.06698, 0.5568, 0.7675, 0.09753, 0.2681, 0.1356, 0.2603, 0.2338, 0.2465, 0.2583, 0.1029, 0.2538, 0.2177, 0.2397, 0.2638, 0.1188, 0.258, 0.2257, 0.2445, 0.9304, 0.2016, 0.6182, 0.8245, 0.5375, 0.8329, 0.6256, 0.3185, 0.1619, 0.4777, 0.00409, 0.009059, 0.4564, 0.896, 0.01811, 0.08909, 0.6273, 0.9086, 0.2338, 0.2199, 0.000738, 0.2439, 0.2444, 0.3406, 0.1048, 0.2524, 0.2464, 0.2505, 0.702, 0.4502, 0.2306, 0.1904, 0.2436, 0.2423, 0.3335, 0.101, 0.2495, 0.2432, 0.2474, 0.4435, 0.8401, 0.008141, 0.07724, 0.5941, 0.8533, 0.6273, 0.3831, 0.1394, 0.1271, 0.2325, 0.3549, 0.2179, 0.05519, 0.3109, 0.24, 0.07933, 0.1902, 0.2324, 0.03688, 0.2192, 0.1636, 0.08395, 0.07371, 0.3584, 0.02334, 0.2464, 0.2952, 0.2355, 0.1003, 0.0001711, 0.02388, 0.222, 0.2448, 0.1369, 0.06154, 0.07414, 0.192, 0.2448, 0.2875, 0.08631, 0.2326, 0.2717, 0.2233, 0.07087, 0.171, 0.2294, 0.2037, 0.07701, 0.2148, 0.1488, 0.2246, 0.1847, 0.07829, 0.2048, 0.1598, 0.2274, 0.1944, 0.07767, 0.2102, 0.06014, 0.05829, 0.2636, 0.02025, 0.1814, 0.1792, 0.2461, 0.2278, 0.2609, 0.0666, 0.2095, 0.1966, 0.2038, 0.1854, 0.2455, 0.2302, 0.2664, 0.06864, 0.2121, 0.2008, 0.2069, 0.2753, 0.05718, 0.2009]): _vg.add([_i], _w, 'REPLACE')
_vg = ob_cube.vertex_groups.new(name='leg2.r.001')
for _i, _w in zip([108, 109, 110, 111, 112, 113, 114, 115, 116, 117, 118, 119, 120, 121, 122, 123, 124, 125, 126, 127, 190], [0.979, 0.9729, 0.9703, 0.9874, 0.9912, 0.9877, 0.9859, 0.9905, 0.9856, 0.9852, 0.9867, 0.9883, 0.9792, 0.9802, 0.9806, 0.981, 0.981, 0.9817, 0.9818, 0.9821, 1.0]): _vg.add([_i], _w, 'REPLACE')
_m = ob_cube.modifiers.new('Armature', 'ARMATURE')
_m.object = ob_armature

# ---- collection membership
col_collection_1.objects.link(ob_armature)
col_collection_1.objects.link(ob_cube)

# ---- scene / render settings (as saved in the file)
scene.frame_start = 0; scene.frame_end = 200; scene.frame_set(1)
scene.render.engine = 'CYCLES'
scene.render.resolution_percentage = 50
scene.render.dither_intensity = 0.0
scene.cycles.use_denoising = False
scene.cycles.samples = 128
scene.cycles.sampling_pattern = 'TABULATED_SOBOL'
scene.cycles.use_adaptive_sampling = False
scene.cycles.use_light_tree = False
scene.cycles.blur_glossy = 0.0
scene.cycles.sample_clamp_indirect = 0.0
scene.view_settings.view_transform = 'Standard'
bpy.context.view_layer.update()

# ---- added for rendering (the .blend has no active camera and no usable light): camera, sun
cam_auto = bpy.data.cameras.new('AutoCamera')
cam_auto.lens = 50.0
cam_auto.sensor_width = 36.0
cam_auto.clip_end = 1000.0
ob_auto_camera = bpy.data.objects.new('AutoCamera', cam_auto)
scene.collection.objects.link(ob_auto_camera)
ob_auto_camera.location = (10.2716, -12.8307, 11.9947)
ob_auto_camera.rotation_euler = (1.09748, -7.21219e-08, 0.694738)
scene.camera = ob_auto_camera
light_auto_sun = bpy.data.lights.new('AutoSun', 'SUN')
light_auto_sun.energy = 3.0
light_auto_sun.angle = 0.0523599
ob_auto_sun = bpy.data.objects.new('AutoSun', light_auto_sun)
scene.collection.objects.link(ob_auto_sun)
ob_auto_sun.rotation_euler = (0.872665, 0.174533, 0.523599)
bpy.context.view_layer.update()
